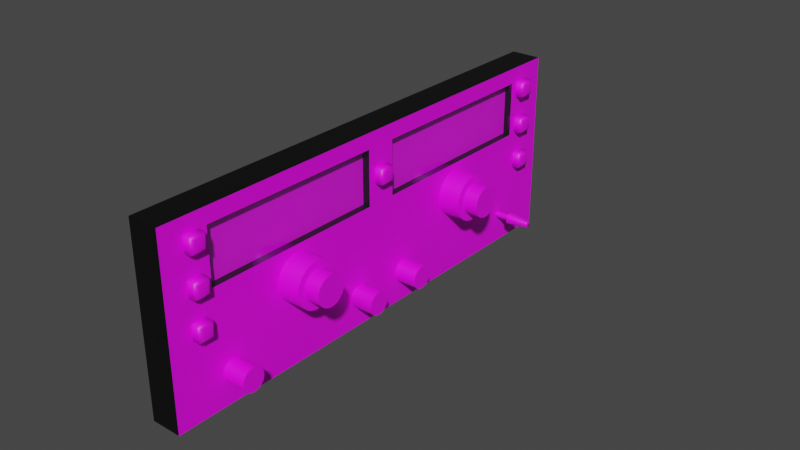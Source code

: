 # Source: com-nav-2.blend  (saved by Blender 2.83.18; exported with 4.5.12 LTS)
import bpy
from mathutils import Matrix  # noqa: F401  (used for matrix-valued properties, if any)

bpy.ops.wm.read_factory_settings(use_empty=True)
scene = bpy.context.scene
scene.name = 'Scene'

# ---- images (referenced by path relative to the original .blend; pixels are not part of the script)
import os
ASSET_DIR = os.environ.get("B2B_ASSET_DIR", "")  # directory of the original .blend (textures are referenced by path, not embedded)
HERE = os.path.dirname(os.path.abspath(__file__))  # packed textures are extracted next to this script under _unpacked/

def load_image(name, relpath, width, height, colorspace="sRGB"):
    """Load a texture the original file referenced (path relative to the .blend, or extracted next to this script)."""
    p = next((c for c in (os.path.join(HERE, relpath), os.path.join(ASSET_DIR, relpath)) if relpath and os.path.exists(c)), "")
    if p:
        img = bpy.data.images.load(p, check_existing=True)
        img.name = name
    else:  # same state as the original file: an image datablock whose file is absent (Cycles renders it pink)
        img = bpy.data.images.new(name, width, height)
        img.source = "FILE"
        img.filepath = "//" + (relpath or name)
    img.colorspace_settings.name = colorspace
    return img
img_dummy_png = load_image('dummy.png', 'dummy.png', 1024, 1024, 'sRGB')
img_com_nav_png = load_image('com-nav.png', 'com-nav.png', 1024, 1024, 'sRGB')

# ---- materials (node trees are filled in below, after node groups)
mat_casematerial = bpy.data.materials.new('CaseMaterial')
mat_casematerial.use_transparent_shadow = False
mat_displaymaterial = bpy.data.materials.new('DisplayMaterial')
mat_displaymaterial.use_transparent_shadow = False
mat_knobmaterial = bpy.data.materials.new('KnobMaterial')
mat_knobmaterial.use_transparent_shadow = False
mat_glassmaterial = bpy.data.materials.new('GlassMaterial')
mat_glassmaterial.surface_render_method = 'BLENDED'
mat_glassmaterial.blend_method = 'BLEND'
mat_buttonmaterial = bpy.data.materials.new('ButtonMaterial')
mat_buttonmaterial.use_transparent_shadow = False
mat_facematerial = bpy.data.materials.new('FaceMaterial')
mat_facematerial.use_transparent_shadow = False
mat_switchmaterial = bpy.data.materials.new('SwitchMaterial')
mat_switchmaterial.use_transparent_shadow = False
mat_switchmaterial.diffuse_color = (1.0, 1.0, 1.0, 1.0)
mat_switchmaterial.roughness = 0.5

# ---- node groups
ng_auto_smooth = bpy.data.node_groups.new('Auto Smooth', 'GeometryNodeTree')
_s = ng_auto_smooth.interface.new_socket(name='Geometry', in_out='OUTPUT', socket_type='NodeSocketGeometry')
_s = ng_auto_smooth.interface.new_socket(name='Geometry', in_out='INPUT', socket_type='NodeSocketGeometry')
_s = ng_auto_smooth.interface.new_socket(name='Angle', in_out='INPUT', socket_type='NodeSocketFloat')
_s.subtype = 'ANGLE'
_s.min_value = 0.0
_s.max_value = 3.142
ng_auto_smooth.is_modifier = True
_N = ng_auto_smooth.nodes; _L = ng_auto_smooth.links
n0 = _N.new('NodeGroupOutput'); n0.name = 'Group Output'; n0.location = (480, -100)
n1 = _N.new('NodeGroupInput'); n1.name = 'Group Input'; n1.location = (-420, -300)
n2 = _N.new('NodeGroupInput'); n2.name = 'Group Input.001'; n2.location = (-60, -100)
n3 = _N.new('GeometryNodeSetShadeSmooth'); n3.name = 'Set Shade Smooth'; n3.location = (120, -100)
n3.domain = 'EDGE'
n4 = _N.new('GeometryNodeSetShadeSmooth'); n4.name = 'Set Shade Smooth.001'; n4.location = (300, -100)
n5 = _N.new('GeometryNodeInputMeshEdgeAngle'); n5.name = 'Edge Angle'; n5.location = (-420, -220)
n6 = _N.new('GeometryNodeInputEdgeSmooth'); n6.name = 'Is Edge Smooth'; n6.location = (-60, -160)
n7 = _N.new('GeometryNodeInputShadeSmooth'); n7.name = 'Is Face Smooth'; n7.location = (-240, -340)
n8 = _N.new('FunctionNodeBooleanMath'); n8.name = 'Boolean Math'; n8.location = (-60, -220)
n9 = _N.new('FunctionNodeCompare'); n9.name = 'Compare'; n9.location = (-240, -180)
n9.operation = 'LESS_EQUAL'
_L.new(n5.outputs[0], n9.inputs[0])
_L.new(n4.outputs[0], n0.inputs[0])
_L.new(n1.outputs[1], n9.inputs[1])
_L.new(n9.outputs[0], n8.inputs[0])
_L.new(n7.outputs[0], n8.inputs[1])
_L.new(n2.outputs[0], n3.inputs[0])
_L.new(n6.outputs[0], n3.inputs[1])
_L.new(n3.outputs[0], n4.inputs[0])
_L.new(n8.outputs[0], n3.inputs[2])
n0.is_active_output = True

# ---- material node trees
mat_casematerial.use_nodes = True; mat_casematerial.node_tree.nodes.clear()
_N = mat_casematerial.node_tree.nodes; _L = mat_casematerial.node_tree.links
n0 = _N.new('ShaderNodeBsdfPrincipled'); n0.name = 'Principled BSDF'; n0.location = (10, 300)
n0.distribution = 'GGX'
n0.subsurface_method = 'BURLEY'
n0.inputs[0].default_value = (0.0, 0.0, 0.0, 1.0)
n0.inputs[3].default_value = 1.45
n0.inputs[27].default_value = (0.0, 0.0, 0.0, 1.0)
n0.inputs[28].default_value = 1.0
n1 = _N.new('ShaderNodeOutputMaterial'); n1.name = 'Material Output'; n1.location = (300, 300)
_L.new(n0.outputs[0], n1.inputs[0])
n1.is_active_output = True
mat_displaymaterial.use_nodes = True; mat_displaymaterial.node_tree.nodes.clear()
_N = mat_displaymaterial.node_tree.nodes; _L = mat_displaymaterial.node_tree.links
n0 = _N.new('ShaderNodeBsdfPrincipled'); n0.name = 'Principled BSDF'; n0.location = (10, 300)
n0.distribution = 'GGX'
n0.subsurface_method = 'BURLEY'
n0.inputs[3].default_value = 1.45
n0.inputs[27].default_value = (0.0, 0.0, 0.0, 1.0)
n0.inputs[28].default_value = 1.0
n1 = _N.new('ShaderNodeOutputMaterial'); n1.name = 'Material Output'; n1.location = (300, 300)
n2 = _N.new('ShaderNodeTexImage'); n2.name = 'Image Texture'; n2.location = (-280, 280)
n2.image = img_dummy_png
_L.new(n0.outputs[0], n1.inputs[0])
_L.new(n2.outputs[0], n0.inputs[0])
n1.is_active_output = True
mat_knobmaterial.use_nodes = True; mat_knobmaterial.node_tree.nodes.clear()
_N = mat_knobmaterial.node_tree.nodes; _L = mat_knobmaterial.node_tree.links
n0 = _N.new('ShaderNodeBsdfPrincipled'); n0.name = 'Principled BSDF'; n0.location = (10, 300)
n0.distribution = 'GGX'
n0.subsurface_method = 'BURLEY'
n0.inputs[3].default_value = 1.45
n0.inputs[27].default_value = (0.0, 0.0, 0.0, 1.0)
n0.inputs[28].default_value = 1.0
n1 = _N.new('ShaderNodeOutputMaterial'); n1.name = 'Material Output'; n1.location = (300, 300)
n2 = _N.new('ShaderNodeTexImage'); n2.name = 'Image Texture'; n2.location = (-280, 280)
n2.image = img_com_nav_png
_L.new(n0.outputs[0], n1.inputs[0])
_L.new(n2.outputs[0], n0.inputs[0])
n1.is_active_output = True
mat_glassmaterial.use_nodes = True; mat_glassmaterial.node_tree.nodes.clear()
_N = mat_glassmaterial.node_tree.nodes; _L = mat_glassmaterial.node_tree.links
n0 = _N.new('ShaderNodeBsdfPrincipled'); n0.name = 'Principled BSDF'; n0.location = (10, 300)
n0.distribution = 'GGX'
n0.subsurface_method = 'BURLEY'
n0.inputs[0].default_value = (0.7874, 1.0, 1.0, 1.0)
n0.inputs[1].default_value = 1.0
n0.inputs[2].default_value = 0.1
n0.inputs[3].default_value = 1.45
n0.inputs[4].default_value = 0.1
n0.inputs[13].default_value = 1.0
n0.inputs[27].default_value = (0.0, 0.0, 0.0, 1.0)
n0.inputs[28].default_value = 1.0
n1 = _N.new('ShaderNodeOutputMaterial'); n1.name = 'Material Output'; n1.location = (300, 300)
_L.new(n0.outputs[0], n1.inputs[0])
n1.is_active_output = True
mat_buttonmaterial.use_nodes = True; mat_buttonmaterial.node_tree.nodes.clear()
_N = mat_buttonmaterial.node_tree.nodes; _L = mat_buttonmaterial.node_tree.links
n0 = _N.new('ShaderNodeBsdfPrincipled'); n0.name = 'Principled BSDF'; n0.location = (10, 300)
n0.distribution = 'GGX'
n0.subsurface_method = 'BURLEY'
n0.inputs[3].default_value = 1.45
n0.inputs[27].default_value = (0.0, 0.0, 0.0, 1.0)
n0.inputs[28].default_value = 1.0
n1 = _N.new('ShaderNodeOutputMaterial'); n1.name = 'Material Output'; n1.location = (300, 300)
n2 = _N.new('ShaderNodeTexImage'); n2.name = 'Image Texture'; n2.location = (-280, 280)
n2.image = img_com_nav_png
_L.new(n0.outputs[0], n1.inputs[0])
_L.new(n2.outputs[0], n0.inputs[0])
n1.is_active_output = True
mat_facematerial.use_nodes = True; mat_facematerial.node_tree.nodes.clear()
_N = mat_facematerial.node_tree.nodes; _L = mat_facematerial.node_tree.links
n0 = _N.new('ShaderNodeBsdfPrincipled'); n0.name = 'Principled BSDF'; n0.location = (10, 300)
n0.distribution = 'GGX'
n0.subsurface_method = 'BURLEY'
n0.inputs[3].default_value = 1.45
n0.inputs[27].default_value = (0.0, 0.0, 0.0, 1.0)
n0.inputs[28].default_value = 1.0
n1 = _N.new('ShaderNodeOutputMaterial'); n1.name = 'Material Output'; n1.location = (300, 300)
n2 = _N.new('ShaderNodeTexImage'); n2.name = 'Image Texture'; n2.location = (-280, 280)
n2.image = img_com_nav_png
_L.new(n0.outputs[0], n1.inputs[0])
_L.new(n2.outputs[0], n0.inputs[0])
n1.is_active_output = True
mat_switchmaterial.use_nodes = True; mat_switchmaterial.node_tree.nodes.clear()
_N = mat_switchmaterial.node_tree.nodes; _L = mat_switchmaterial.node_tree.links
n0 = _N.new('ShaderNodeBsdfPrincipled'); n0.name = 'Principled BSDF'; n0.location = (10, 300)
n0.distribution = 'GGX'
n0.subsurface_method = 'BURLEY'
n0.inputs[3].default_value = 1.45
n0.inputs[27].default_value = (0.0, 0.0, 0.0, 1.0)
n0.inputs[28].default_value = 1.0
n1 = _N.new('ShaderNodeOutputMaterial'); n1.name = 'Material Output'; n1.location = (300, 300)
n2 = _N.new('ShaderNodeTexImage'); n2.name = 'Image Texture'; n2.location = (0, 0)
n2.image = img_com_nav_png
_L.new(n0.outputs[0], n1.inputs[0])
_L.new(n2.outputs[0], n0.inputs[0])
n1.is_active_output = True

# ---- world
world_world = bpy.data.worlds.new('World'); scene.world = world_world
world_world.use_nodes = True; world_world.node_tree.nodes.clear()
_N = world_world.node_tree.nodes; _L = world_world.node_tree.links
n0 = _N.new('ShaderNodeOutputWorld'); n0.name = 'World Output'; n0.location = (300, 300)
n1 = _N.new('ShaderNodeBackground'); n1.name = 'Background'; n1.location = (10, 300)
n1.inputs[0].default_value = (0.05088, 0.05088, 0.05088, 1.0)
_L.new(n1.outputs[0], n0.inputs[0])
n0.is_active_output = True
world_world.color = (0.05088, 0.05088, 0.05088)
world_world.use_sun_shadow = False
world_world.sun_shadow_jitter_overblur = 0.0

# ---- meshes
me_plane = bpy.data.meshes.new('Plane')
me_plane.from_pydata([(3.497e-09, -0.08, 0.03), (-3.497e-09, -0.08, -0.03), (3.497e-09, 0.08, 0.03), (-3.497e-09, 0.08, -0.03), (3.497e-09, 0.0, 0.03), (-3.497e-09, 0.0, -0.03), (2.914e-09, -0.005, 0.025), (2.914e-09, -0.065, 0.025), (8.326e-10, -0.005, 0.007143), (8.326e-10, -0.065, 0.007143), (2.914e-09, 0.005, 0.025), (2.914e-09, 0.065, 0.025), (8.326e-10, 0.005, 0.007143), (8.326e-10, 0.065, 0.007143), (-0.0025, -0.005, 0.025), (-0.0025, -0.065, 0.025), (-0.0025, -0.005, 0.007143), (-0.0025, -0.065, 0.007143), (-0.0025, 0.005, 0.025), (-0.0025, 0.065, 0.025), (-0.0025, 0.005, 0.007143), (-0.0025, 0.065, 0.007143), (-0.01, -0.08, 0.03), (-0.01, -0.08, -0.03), (-0.01, 0.08, 0.03), (-0.01, 0.08, -0.03), (-0.01, 0.0, 0.03), (-0.01, 0.0, -0.03)], [], [(13, 11, 19, 21), (7, 9, 17, 15), (10, 12, 20, 18), (8, 6, 14, 16), (12, 13, 21, 20), (9, 8, 16, 17), (11, 10, 18, 19), (6, 7, 15, 14), (3, 5, 27, 25), (1, 0, 22, 23), (4, 2, 24, 26), (2, 3, 25, 24), (5, 1, 23, 27), (0, 4, 26, 22), (22, 26, 24, 25, 27, 23)])
_uv = me_plane.uv_layers.new(name='UVMap')
_uv.uv.foreach_set('vector', [0.381, 0.09375, 0.08333, 0.09375, 0.08333, 0.09375, 0.381, 0.09375, 0.08333, 0.09375, 0.381, 0.09375, 0.381, 0.09375, 0.08333, 0.09375, 0.08333, 0.4688, 0.381, 0.4688, 0.381, 0.4688, 0.08333, 0.4688, 0.381, 0.4688, 0.08333, 0.4688, 0.08333, 0.4688, 0.381, 0.4688, 0.381, 0.4688, 0.381, 0.09375, 0.381, 0.09375, 0.381, 0.4688, 0.381, 0.09375, 0.381, 0.4688, 0.381, 0.4688, 0.381, 0.09375, 0.08333, 0.09375, 0.08333, 0.4688, 0.08333, 0.4688, 0.08333, 0.09375, 0.08333, 0.4688, 0.08333, 0.09375, 0.08333, 0.09375, 0.08333, 0.4688, 1.0, 0.0, 1.0, 0.5, 1.0, 0.5, 1.0, 0.0, 1.0, 0.0, 0.0, 0.0, 0.0, 0.0, 1.0, 0.0, 0.0, 0.5, 0.0, 0.0, 0.0, 0.0, 0.0, 0.5, 0.0, 0.0, 1.0, 0.0, 1.0, 0.0, 0.0, 0.0, 1.0, 0.5, 1.0, 0.0, 1.0, 0.0, 1.0, 0.5, 0.0, 0.0, 0.0, 0.5, 0.0, 0.5, 0.0, 0.0, 0.0, 0.0, 0.0, 0.5, 0.0, 0.0, 1.0, 0.0, 1.0, 0.5, 1.0, 0.0])
me_plane.materials.append(mat_casematerial)
me_plane.use_remesh_fix_poles = True
me_plane.use_remesh_preserve_attributes = False
me_plane.use_mirror_vertex_groups = False
me_plane.update()
me_plane_002 = bpy.data.meshes.new('Plane.002')
me_plane_002.from_pydata([(1.041e-09, 0.03, 0.008929), (1.041e-09, 0.025, 0.008929), (1.041e-09, 0.015, 0.008929), (1.041e-09, 0.005, 0.008929), (1.041e-09, -0.005, 0.008929), (1.041e-09, -0.015, 0.008929), (1.041e-09, -0.025, 0.008929), (1.041e-09, -0.03, 0.008929), (-1.041e-09, 0.03, -0.008929), (-2.081e-10, 0.03, -0.001786), (6.244e-10, 0.03, 0.005357), (6.244e-10, -0.03, 0.005357), (-2.081e-10, -0.03, -0.001786), (-1.041e-09, -0.03, -0.008929), (-1.041e-09, -0.02, -0.008929), (-1.041e-09, 1.863e-09, -0.008929), (-1.041e-09, 0.02, -0.008929)], [], [(4, 5, 6, 7, 11, 12, 13, 14, 15, 16, 8, 9, 10, 0, 1, 2, 3)])
_uv = me_plane_002.uv_layers.new(name='UVMap')
_uv.uv.foreach_set('vector', [0.4167, 1.0, 0.25, 1.0, 0.08333, 1.0, 0.0, 1.0, 1.349e-07, 0.8, 1.349e-07, 0.4, 1.349e-07, 0.0, 0.1667, 0.0, 0.5, 0.0, 0.8333, 0.0, 1.0, 0.0, 1.0, 0.4, 1.0, 0.8, 1.0, 1.0, 0.9167, 1.0, 0.75, 1.0, 0.5833, 1.0])
me_plane_002.materials.append(mat_displaymaterial)
me_plane_002.use_remesh_fix_poles = True
me_plane_002.use_remesh_preserve_attributes = False
me_plane_002.use_mirror_vertex_groups = False
me_plane_002.update()
me_plane_003 = bpy.data.meshes.new('Plane.003')
me_plane_003.from_pydata([(1.041e-09, -0.03, 0.008929), (1.041e-09, -0.025, 0.008929), (1.041e-09, -0.015, 0.008929), (1.041e-09, -0.005, 0.008929), (1.041e-09, 0.005, 0.008929), (1.041e-09, 0.015, 0.008929), (1.041e-09, 0.025, 0.008929), (1.041e-09, 0.03, 0.008929), (-1.041e-09, -0.03, -0.008929), (-2.081e-10, -0.03, -0.001786), (6.244e-10, -0.03, 0.005357), (6.244e-10, 0.03, 0.005357), (-2.081e-10, 0.03, -0.001786), (-1.041e-09, 0.03, -0.008929), (-1.041e-09, 0.02, -0.008929), (-1.041e-09, -1.863e-09, -0.008929), (-1.041e-09, -0.02, -0.008929)], [], [(4, 3, 2, 1, 0, 10, 9, 8, 16, 15, 14, 13, 12, 11, 7, 6, 5)])
_uv = me_plane_003.uv_layers.new(name='UVMap')
_uv.uv.foreach_set('vector', [0.5833, 1.0, 0.4167, 1.0, 0.25, 1.0, 0.08333, 1.0, 0.0, 1.0, 0.0, 0.8, 0.0, 0.4, 0.0, 0.0, 0.1667, 0.0, 0.5, 0.0, 0.8333, 0.0, 1.0, 0.0, 1.0, 0.4, 1.0, 0.8, 1.0, 1.0, 0.9167, 1.0, 0.75, 1.0])
me_plane_003.materials.append(mat_displaymaterial)
me_plane_003.use_remesh_fix_poles = True
me_plane_003.use_remesh_preserve_attributes = False
me_plane_003.use_mirror_vertex_groups = False
me_plane_003.update()
me_cylinder = bpy.data.meshes.new('Cylinder')
me_cylinder.from_pydata([(-0.00625, 0.004924, -0.0008682), (0.00625, 0.004924, -0.0008682), (-0.00625, 0.00433, -0.0025), (0.00625, 0.00433, -0.0025), (-0.00625, 0.003214, -0.00383), (0.00625, 0.003214, -0.00383), (-0.00625, 0.00171, -0.004698), (0.00625, 0.00171, -0.004698), (-0.00625, 3.775e-10, -0.005), (0.00625, 3.775e-10, -0.005), (-0.00625, -0.00171, -0.004698), (0.00625, -0.00171, -0.004698), (-0.00625, -0.003214, -0.00383), (0.00625, -0.003214, -0.00383), (-0.00625, -0.00433, -0.0025), (0.00625, -0.00433, -0.0025), (-0.00625, -0.004924, -0.0008682), (0.00625, -0.004924, -0.0008682), (-0.00625, -0.004924, 0.0008682), (0.00625, -0.004924, 0.0008682), (-0.00625, -0.00433, 0.0025), (0.00625, -0.00433, 0.0025), (-0.00625, -0.003214, 0.00383), (0.00625, -0.003214, 0.00383), (-0.00625, -0.00171, 0.004698), (0.00625, -0.00171, 0.004698), (-0.00625, -2.325e-09, 0.005), (0.00625, -2.325e-09, 0.005), (-0.00625, 0.00171, 0.004698), (0.00625, 0.00171, 0.004698), (-0.00625, 0.003214, 0.00383), (0.00625, 0.003214, 0.00383), (-0.00625, 0.00433, 0.0025), (0.00625, 0.00433, 0.0025), (-0.00625, 0.004924, 0.0008682), (0.00625, 0.004924, 0.0008682)], [], [(1, 3, 2, 0), (3, 5, 4, 2), (5, 7, 6, 4), (7, 9, 8, 6), (9, 11, 10, 8), (11, 13, 12, 10), (13, 15, 14, 12), (15, 17, 16, 14), (17, 19, 18, 16), (19, 21, 20, 18), (21, 23, 22, 20), (23, 25, 24, 22), (25, 27, 26, 24), (27, 29, 28, 26), (29, 31, 30, 28), (31, 33, 32, 30), (33, 35, 34, 32), (1, 35, 33, 31, 29, 27, 25, 23, 21, 19, 17, 15, 13, 11, 9, 7, 5, 3), (34, 35, 1, 0)])
me_cylinder.polygons.foreach_set('use_smooth', [True] * 19)
_uv = me_cylinder.uv_layers.new(name='UVMap')
_uv.uv.foreach_set('vector', [0.3059, 0.4468, 0.3029, 0.425, 0.3029, 0.425, 0.3059, 0.4468, 0.3029, 0.425, 0.2973, 0.4073, 0.2973, 0.4073, 0.3029, 0.425, 0.2973, 0.4073, 0.2898, 0.3957, 0.2898, 0.3957, 0.2973, 0.4073, 0.2898, 0.3957, 0.2812, 0.3917, 0.2812, 0.3917, 0.2898, 0.3957, 0.2812, 0.3917, 0.2727, 0.3957, 0.2727, 0.3957, 0.2812, 0.3917, 0.2727, 0.3957, 0.2652, 0.4073, 0.2652, 0.4073, 0.2727, 0.3957, 0.2652, 0.4073, 0.2596, 0.425, 0.2596, 0.425, 0.2652, 0.4073, 0.2596, 0.425, 0.2566, 0.4468, 0.2566, 0.4468, 0.2596, 0.425, 0.2566, 0.4468, 0.2566, 0.4699, 0.2566, 0.4699, 0.2566, 0.4468, 0.2566, 0.4699, 0.2596, 0.4917, 0.2596, 0.4917, 0.2566, 0.4699, 0.2596, 0.4917, 0.2652, 0.5094, 0.2652, 0.5094, 0.2596, 0.4917, 0.2652, 0.5094, 0.2727, 0.521, 0.2727, 0.521, 0.2652, 0.5094, 0.2727, 0.521, 0.2812, 0.525, 0.2812, 0.525, 0.2727, 0.521, 0.2812, 0.525, 0.2898, 0.521, 0.2898, 0.521, 0.2812, 0.525, 0.2898, 0.521, 0.2973, 0.5094, 0.2973, 0.5094, 0.2898, 0.521, 0.2973, 0.5094, 0.3029, 0.4917, 0.3029, 0.4917, 0.2973, 0.5094, 0.3029, 0.4917, 0.3059, 0.4699, 0.3059, 0.4699, 0.3029, 0.4917, 0.3059, 0.4468, 0.3059, 0.4699, 0.3029, 0.4917, 0.2973, 0.5094, 0.2898, 0.521, 0.2812, 0.525, 0.2727, 0.521, 0.2652, 0.5094, 0.2596, 0.4917, 0.2566, 0.4699, 0.2566, 0.4468, 0.2596, 0.425, 0.2652, 0.4073, 0.2727, 0.3957, 0.2812, 0.3917, 0.2898, 0.3957, 0.2973, 0.4073, 0.3029, 0.425, 0.3059, 0.4699, 0.3059, 0.4699, 0.3059, 0.4468, 0.3059, 0.4468])
me_cylinder.materials.append(mat_knobmaterial)
me_cylinder.use_remesh_fix_poles = True
me_cylinder.use_remesh_preserve_attributes = False
me_cylinder.use_mirror_vertex_groups = False
me_cylinder.update()
me_cylinder_001 = bpy.data.meshes.new('Cylinder.001')
me_cylinder_001.from_pydata([(-0.00375, 0.0075, 3.278e-10), (0.00375, 0.0075, -3.278e-10), (-0.00375, 0.007048, -0.002565), (0.00375, 0.007048, -0.002565), (-0.00375, 0.005745, -0.004821), (0.00375, 0.005745, -0.004821), (-0.00375, 0.00375, -0.006495), (0.00375, 0.00375, -0.006495), (-0.00375, 0.001302, -0.007386), (0.00375, 0.001302, -0.007386), (-0.00375, -0.001302, -0.007386), (0.00375, -0.001302, -0.007386), (-0.00375, -0.00375, -0.006495), (0.00375, -0.00375, -0.006495), (-0.00375, -0.005745, -0.004821), (0.00375, -0.005745, -0.004821), (-0.00375, -0.007048, -0.002565), (0.00375, -0.007048, -0.002565), (-0.00375, -0.0075, -2.593e-09), (0.00375, -0.0075, -3.248e-09), (-0.00375, -0.007048, 0.002565), (0.00375, -0.007048, 0.002565), (-0.00375, -0.005745, 0.004821), (0.00375, -0.005745, 0.004821), (-0.00375, -0.00375, 0.006495), (0.00375, -0.00375, 0.006495), (-0.00375, -0.001302, 0.007386), (0.00375, -0.001302, 0.007386), (-0.00375, 0.001302, 0.007386), (0.00375, 0.001302, 0.007386), (-0.00375, 0.00375, 0.006495), (0.00375, 0.00375, 0.006495), (-0.00375, 0.005745, 0.004821), (0.00375, 0.005745, 0.004821), (-0.00375, 0.007048, 0.002565), (0.00375, 0.007048, 0.002565)], [], [(3, 5, 4, 2), (5, 7, 6, 4), (7, 9, 8, 6), (9, 11, 10, 8), (11, 13, 12, 10), (13, 15, 14, 12), (15, 17, 16, 14), (17, 19, 18, 16), (19, 21, 20, 18), (21, 23, 22, 20), (23, 25, 24, 22), (25, 27, 26, 24), (27, 29, 28, 26), (29, 31, 30, 28), (31, 33, 32, 30), (33, 35, 34, 32), (35, 1, 0, 34), (1, 35, 33, 31, 29, 27, 25, 23, 21, 19, 17, 15, 13, 11, 9, 7, 5, 3), (1, 3, 2, 0)])
me_cylinder_001.polygons.foreach_set('use_smooth', [True] * 19)
_uv = me_cylinder_001.uv_layers.new(name='UVMap')
_uv.uv.foreach_set('vector', [0.3165, 0.4241, 0.31, 0.3941, 0.31, 0.3941, 0.3165, 0.4241, 0.31, 0.3941, 0.3, 0.3717, 0.3, 0.3717, 0.31, 0.3941, 0.3, 0.3717, 0.2878, 0.3599, 0.2878, 0.3599, 0.3, 0.3717, 0.2878, 0.3599, 0.2747, 0.3599, 0.2747, 0.3599, 0.2878, 0.3599, 0.2747, 0.3599, 0.2625, 0.3717, 0.2625, 0.3717, 0.2747, 0.3599, 0.2625, 0.3717, 0.2525, 0.3941, 0.2525, 0.3941, 0.2625, 0.3717, 0.2525, 0.3941, 0.246, 0.4241, 0.246, 0.4241, 0.2525, 0.3941, 0.246, 0.4241, 0.2438, 0.4583, 0.2438, 0.4583, 0.246, 0.4241, 0.2438, 0.4583, 0.246, 0.4925, 0.246, 0.4925, 0.2438, 0.4583, 0.246, 0.4925, 0.2525, 0.5226, 0.2525, 0.5226, 0.246, 0.4925, 0.2525, 0.5226, 0.2625, 0.5449, 0.2625, 0.5449, 0.2525, 0.5226, 0.2625, 0.5449, 0.2747, 0.5568, 0.2747, 0.5568, 0.2625, 0.5449, 0.2747, 0.5568, 0.2878, 0.5568, 0.2878, 0.5568, 0.2747, 0.5568, 0.2878, 0.5568, 0.3, 0.5449, 0.3, 0.5449, 0.2878, 0.5568, 0.3, 0.5449, 0.31, 0.5226, 0.31, 0.5226, 0.3, 0.5449, 0.31, 0.5226, 0.3165, 0.4925, 0.3165, 0.4925, 0.31, 0.5226, 0.3165, 0.4925, 0.3187, 0.4583, 0.3187, 0.4583, 0.3165, 0.4925, 0.3187, 0.4583, 0.3165, 0.4925, 0.31, 0.5226, 0.3, 0.5449, 0.2878, 0.5568, 0.2747, 0.5568, 0.2625, 0.5449, 0.2525, 0.5226, 0.246, 0.4925, 0.2438, 0.4583, 0.246, 0.4241, 0.2525, 0.3941, 0.2625, 0.3717, 0.2747, 0.3599, 0.2878, 0.3599, 0.3, 0.3717, 0.31, 0.3941, 0.3165, 0.4241, 0.3187, 0.4583, 0.3165, 0.4241, 0.3165, 0.4241, 0.3187, 0.4583])
me_cylinder_001.materials.append(mat_knobmaterial)
me_cylinder_001.use_remesh_fix_poles = True
me_cylinder_001.use_remesh_preserve_attributes = False
me_cylinder_001.use_mirror_vertex_groups = False
me_cylinder_001.update()
me_cylinder_002 = bpy.data.meshes.new('Cylinder.002')
me_cylinder_002.from_pydata([(-0.00625, -0.005, 2.186e-10), (0.00625, -0.005, -2.186e-10), (-0.00625, -0.004698, -0.00171), (0.00625, -0.004698, -0.00171), (-0.00625, -0.00383, -0.003214), (0.00625, -0.00383, -0.003214), (-0.00625, -0.0025, -0.00433), (0.00625, -0.0025, -0.00433), (-0.00625, -0.0008682, -0.004924), (0.00625, -0.0008682, -0.004924), (-0.00625, 0.0008682, -0.004924), (0.00625, 0.0008682, -0.004924), (-0.00625, 0.0025, -0.00433), (0.00625, 0.0025, -0.00433), (-0.00625, 0.00383, -0.003214), (0.00625, 0.00383, -0.003214), (-0.00625, 0.004698, -0.00171), (0.00625, 0.004698, -0.00171), (-0.00625, 0.005, -1.729e-09), (0.00625, 0.005, -2.166e-09), (-0.00625, 0.004698, 0.00171), (0.00625, 0.004698, 0.00171), (-0.00625, 0.00383, 0.003214), (0.00625, 0.00383, 0.003214), (-0.00625, 0.0025, 0.00433), (0.00625, 0.0025, 0.00433), (-0.00625, 0.0008682, 0.004924), (0.00625, 0.0008682, 0.004924), (-0.00625, -0.0008682, 0.004924), (0.00625, -0.0008682, 0.004924), (-0.00625, -0.0025, 0.00433), (0.00625, -0.0025, 0.00433), (-0.00625, -0.00383, 0.003214), (0.00625, -0.00383, 0.003214), (-0.00625, -0.004698, 0.00171), (0.00625, -0.004698, 0.00171)], [], [(2, 4, 5, 3), (4, 6, 7, 5), (6, 8, 9, 7), (8, 10, 11, 9), (10, 12, 13, 11), (12, 14, 15, 13), (14, 16, 17, 15), (16, 18, 19, 17), (18, 20, 21, 19), (20, 22, 23, 21), (22, 24, 25, 23), (24, 26, 27, 25), (26, 28, 29, 27), (28, 30, 31, 29), (30, 32, 33, 31), (32, 34, 35, 33), (34, 0, 1, 35), (1, 3, 5, 7, 9, 11, 13, 15, 17, 19, 21, 23, 25, 27, 29, 31, 33, 35), (0, 2, 3, 1)])
me_cylinder_002.polygons.foreach_set('use_smooth', [True] * 19)
_uv = me_cylinder_002.uv_layers.new(name='UVMap')
_uv.uv.foreach_set('vector', [0.6953, 0.4355, 0.6996, 0.4155, 0.6996, 0.4155, 0.6953, 0.4355, 0.6996, 0.4155, 0.7063, 0.4006, 0.7063, 0.4006, 0.6996, 0.4155, 0.7063, 0.4006, 0.7144, 0.3927, 0.7144, 0.3927, 0.7063, 0.4006, 0.7144, 0.3927, 0.7231, 0.3927, 0.7231, 0.3927, 0.7144, 0.3927, 0.7231, 0.3927, 0.7312, 0.4006, 0.7312, 0.4006, 0.7231, 0.3927, 0.7312, 0.4006, 0.7379, 0.4155, 0.7379, 0.4155, 0.7312, 0.4006, 0.7379, 0.4155, 0.7422, 0.4355, 0.7422, 0.4355, 0.7379, 0.4155, 0.7422, 0.4355, 0.7437, 0.4583, 0.7437, 0.4583, 0.7422, 0.4355, 0.7437, 0.4583, 0.7422, 0.4811, 0.7422, 0.4811, 0.7437, 0.4583, 0.7422, 0.4811, 0.7379, 0.5012, 0.7379, 0.5012, 0.7422, 0.4811, 0.7379, 0.5012, 0.7312, 0.5161, 0.7312, 0.5161, 0.7379, 0.5012, 0.7312, 0.5161, 0.7231, 0.524, 0.7231, 0.524, 0.7312, 0.5161, 0.7231, 0.524, 0.7144, 0.524, 0.7144, 0.524, 0.7231, 0.524, 0.7144, 0.524, 0.7063, 0.5161, 0.7063, 0.5161, 0.7144, 0.524, 0.7063, 0.5161, 0.6996, 0.5012, 0.6996, 0.5012, 0.7063, 0.5161, 0.6996, 0.5012, 0.6953, 0.4811, 0.6953, 0.4811, 0.6996, 0.5012, 0.6953, 0.4811, 0.6937, 0.4583, 0.6937, 0.4583, 0.6953, 0.4811, 0.6937, 0.4583, 0.6953, 0.4355, 0.6996, 0.4155, 0.7063, 0.4006, 0.7144, 0.3927, 0.7231, 0.3927, 0.7312, 0.4006, 0.7379, 0.4155, 0.7422, 0.4355, 0.7437, 0.4583, 0.7422, 0.4811, 0.7379, 0.5012, 0.7312, 0.5161, 0.7231, 0.524, 0.7144, 0.524, 0.7063, 0.5161, 0.6996, 0.5012, 0.6953, 0.4811, 0.6937, 0.4583, 0.6953, 0.4355, 0.6953, 0.4355, 0.6937, 0.4583])
me_cylinder_002.materials.append(mat_knobmaterial)
me_cylinder_002.use_remesh_fix_poles = True
me_cylinder_002.use_remesh_preserve_attributes = False
me_cylinder_002.use_mirror_vertex_groups = False
me_cylinder_002.update()
me_cylinder_003 = bpy.data.meshes.new('Cylinder.003')
me_cylinder_003.from_pydata([(-0.00375, -0.007386, -0.001302), (0.00375, -0.007386, -0.001302), (-0.00375, -0.006495, -0.00375), (0.00375, -0.006495, -0.00375), (-0.00375, -0.004821, -0.005745), (0.00375, -0.004821, -0.005745), (-0.00375, -0.002565, -0.007048), (0.00375, -0.002565, -0.007048), (-0.00375, -5.662e-10, -0.0075), (0.00375, -5.662e-10, -0.0075), (-0.00375, 0.002565, -0.007048), (0.00375, 0.002565, -0.007048), (-0.00375, 0.004821, -0.005745), (0.00375, 0.004821, -0.005745), (-0.00375, 0.006495, -0.00375), (0.00375, 0.006495, -0.00375), (-0.00375, 0.007386, -0.001302), (0.00375, 0.007386, -0.001302), (-0.00375, 0.007386, 0.001302), (0.00375, 0.007386, 0.001302), (-0.00375, 0.006495, 0.00375), (0.00375, 0.006495, 0.00375), (-0.00375, 0.004821, 0.005745), (0.00375, 0.004821, 0.005745), (-0.00375, 0.002565, 0.007048), (0.00375, 0.002565, 0.007048), (-0.00375, 3.487e-09, 0.0075), (0.00375, 3.487e-09, 0.0075), (-0.00375, -0.002565, 0.007048), (0.00375, -0.002565, 0.007048), (-0.00375, -0.004821, 0.005745), (0.00375, -0.004821, 0.005745), (-0.00375, -0.006495, 0.00375), (0.00375, -0.006495, 0.00375), (-0.00375, -0.007386, 0.001302), (0.00375, -0.007386, 0.001302)], [], [(0, 2, 3, 1), (2, 4, 5, 3), (4, 6, 7, 5), (6, 8, 9, 7), (8, 10, 11, 9), (10, 12, 13, 11), (12, 14, 15, 13), (14, 16, 17, 15), (16, 18, 19, 17), (18, 20, 21, 19), (20, 22, 23, 21), (22, 24, 25, 23), (24, 26, 27, 25), (26, 28, 29, 27), (28, 30, 31, 29), (30, 32, 33, 31), (32, 34, 35, 33), (1, 3, 5, 7, 9, 11, 13, 15, 17, 19, 21, 23, 25, 27, 29, 31, 33, 35), (34, 0, 1, 35)])
me_cylinder_003.polygons.foreach_set('use_smooth', [True] * 19)
_uv = me_cylinder_003.uv_layers.new(name='UVMap')
_uv.uv.foreach_set('vector', [0.6818, 0.441, 0.6863, 0.4083, 0.6863, 0.4083, 0.6818, 0.441, 0.6863, 0.4083, 0.6946, 0.3817, 0.6946, 0.3817, 0.6863, 0.4083, 0.6946, 0.3817, 0.7059, 0.3644, 0.7059, 0.3644, 0.6946, 0.3817, 0.7059, 0.3644, 0.7187, 0.3583, 0.7187, 0.3583, 0.7059, 0.3644, 0.7187, 0.3583, 0.7316, 0.3644, 0.7316, 0.3644, 0.7187, 0.3583, 0.7316, 0.3644, 0.7429, 0.3817, 0.7429, 0.3817, 0.7316, 0.3644, 0.7429, 0.3817, 0.7512, 0.4083, 0.7512, 0.4083, 0.7429, 0.3817, 0.7512, 0.4083, 0.7557, 0.441, 0.7557, 0.441, 0.7512, 0.4083, 0.7557, 0.441, 0.7557, 0.4757, 0.7557, 0.4757, 0.7557, 0.441, 0.7557, 0.4757, 0.7512, 0.5083, 0.7512, 0.5083, 0.7557, 0.4757, 0.7512, 0.5083, 0.7429, 0.5349, 0.7429, 0.5349, 0.7512, 0.5083, 0.7429, 0.5349, 0.7316, 0.5523, 0.7316, 0.5523, 0.7429, 0.5349, 0.7316, 0.5523, 0.7187, 0.5583, 0.7187, 0.5583, 0.7316, 0.5523, 0.7187, 0.5583, 0.7059, 0.5523, 0.7059, 0.5523, 0.7187, 0.5583, 0.7059, 0.5523, 0.6946, 0.5349, 0.6946, 0.5349, 0.7059, 0.5523, 0.6946, 0.5349, 0.6863, 0.5083, 0.6863, 0.5083, 0.6946, 0.5349, 0.6863, 0.5083, 0.6818, 0.4757, 0.6818, 0.4757, 0.6863, 0.5083, 0.6818, 0.441, 0.6863, 0.4083, 0.6946, 0.3817, 0.7059, 0.3644, 0.7187, 0.3583, 0.7316, 0.3644, 0.7429, 0.3817, 0.7512, 0.4083, 0.7557, 0.441, 0.7557, 0.4757, 0.7512, 0.5083, 0.7429, 0.5349, 0.7316, 0.5523, 0.7187, 0.5583, 0.7059, 0.5523, 0.6946, 0.5349, 0.6863, 0.5083, 0.6818, 0.4757, 0.6818, 0.4757, 0.6818, 0.441, 0.6818, 0.441, 0.6818, 0.4757])
me_cylinder_003.materials.append(mat_knobmaterial)
me_cylinder_003.use_remesh_fix_poles = True
me_cylinder_003.use_remesh_preserve_attributes = False
me_cylinder_003.use_mirror_vertex_groups = False
me_cylinder_003.update()
me_plane_004 = bpy.data.meshes.new('Plane.004')
me_plane_004.from_pydata([(1.041e-09, 0.005, 0.008929), (1.041e-09, 0.01, 0.008929), (1.041e-09, 0.02, 0.008929), (1.041e-09, 0.03, 0.008929), (1.041e-09, 0.04, 0.008929), (1.041e-09, 0.05, 0.008929), (1.041e-09, 0.06, 0.008929), (1.041e-09, 0.065, 0.008929), (-1.041e-09, 0.005, -0.008929), (-2.081e-10, 0.005, -0.001786), (6.244e-10, 0.005, 0.005357), (6.244e-10, 0.065, 0.005357), (-2.081e-10, 0.065, -0.001786), (-1.041e-09, 0.065, -0.008929), (-1.041e-09, 0.055, -0.008929), (-1.041e-09, 0.035, -0.008929), (-1.041e-09, 0.015, -0.008929), (1.041e-09, -0.005, 0.008929), (1.041e-09, -0.01, 0.008929), (1.041e-09, -0.02, 0.008929), (1.041e-09, -0.03, 0.008929), (1.041e-09, -0.04, 0.008929), (1.041e-09, -0.05, 0.008929), (1.041e-09, -0.06, 0.008929), (1.041e-09, -0.065, 0.008929), (-1.041e-09, -0.005, -0.008929), (-2.081e-10, -0.005, -0.001786), (6.244e-10, -0.005, 0.005357), (6.244e-10, -0.065, 0.005357), (-2.081e-10, -0.065, -0.001786), (-1.041e-09, -0.065, -0.008929), (-1.041e-09, -0.055, -0.008929), (-1.041e-09, -0.035, -0.008929), (-1.041e-09, -0.015, -0.008929)], [], [(4, 3, 2, 1, 0, 10, 9, 8, 16, 15, 14, 13, 12, 11, 7, 6, 5), (21, 22, 23, 24, 28, 29, 30, 31, 32, 33, 25, 26, 27, 17, 18, 19, 20)])
_uv = me_plane_004.uv_layers.new(name='UVMap')
_uv.uv.foreach_set('vector', [0.08333, 0.25, 0.08333, 0.3125, 0.08333, 0.375, 0.08333, 0.4375, 0.08333, 0.4688, 0.1429, 0.4688, 0.2619, 0.4688, 0.381, 0.4688, 0.381, 0.4062, 0.381, 0.2813, 0.381, 0.1563, 0.381, 0.09375, 0.2619, 0.09375, 0.1429, 0.09375, 0.08333, 0.09375, 0.08333, 0.125, 0.08333, 0.1875, 0.08333, 0.25, 0.08333, 0.1875, 0.08333, 0.125, 0.08333, 0.09375, 0.1429, 0.09375, 0.2619, 0.09375, 0.381, 0.09375, 0.381, 0.1563, 0.381, 0.2813, 0.381, 0.4062, 0.381, 0.4688, 0.2619, 0.4688, 0.1429, 0.4688, 0.08333, 0.4688, 0.08333, 0.4375, 0.08333, 0.375, 0.08333, 0.3125])
me_plane_004.materials.append(mat_glassmaterial)
me_plane_004.use_remesh_fix_poles = True
me_plane_004.use_remesh_preserve_attributes = False
me_plane_004.use_mirror_vertex_groups = False
me_plane_004.update()
me_cube = bpy.data.meshes.new('Cube')
me_cube.from_pydata([(-0.0015, -0.0025, -0.0025), (-0.0015, -0.0025, 0.0025), (-0.0015, 0.0025, -0.0025), (-0.0015, 0.0025, 0.0025), (0.0015, -0.0015, -0.0015), (0.0005, -0.0025, -0.0025), (0.001207, -0.002207, -0.002207), (0.0005, -0.0025, 0.0025), (0.0015, -0.0015, 0.0015), (0.001207, -0.002207, 0.002207), (0.0015, 0.0015, -0.0015), (0.0005, 0.0025, -0.0025), (0.001207, 0.002207, -0.002207), (0.0015, 0.0015, 0.0015), (0.0005, 0.0025, 0.0025), (0.001207, 0.002207, 0.002207)], [], [(5, 7, 1, 0), (14, 3, 1, 7), (10, 13, 8, 4), (2, 3, 14, 11), (13, 10, 12, 15), (15, 12, 11, 14), (5, 11, 12, 6), (6, 12, 10, 4), (14, 7, 9, 15), (15, 9, 8, 13), (7, 5, 6, 9), (9, 6, 4, 8), (2, 11, 5, 0)])
me_cube.polygons.foreach_set('use_smooth', [True] * 13)
_uv = me_cube.uv_layers.new(name='UVMap')
_uv.uv.foreach_set('vector', [0.4875, 0.7345, 0.4875, 0.8012, 0.4875, 0.8012, 0.4875, 0.7345, 0.5125, 0.8012, 0.5125, 0.8012, 0.4875, 0.8012, 0.4875, 0.8012, 0.5075, 0.7479, 0.5075, 0.7879, 0.4925, 0.7879, 0.4925, 0.7479, 0.5125, 0.7345, 0.5125, 0.8012, 0.5125, 0.8012, 0.5125, 0.7345, 0.5075, 0.7879, 0.5075, 0.7479, 0.511, 0.7384, 0.511, 0.7973, 0.511, 0.7973, 0.511, 0.7384, 0.5125, 0.7345, 0.5125, 0.8012, 0.4875, 0.7345, 0.5125, 0.7345, 0.511, 0.7384, 0.489, 0.7384, 0.489, 0.7384, 0.511, 0.7384, 0.5075, 0.7479, 0.4925, 0.7479, 0.5125, 0.8012, 0.4875, 0.8012, 0.489, 0.7973, 0.511, 0.7973, 0.511, 0.7973, 0.489, 0.7973, 0.4925, 0.7879, 0.5075, 0.7879, 0.4875, 0.8012, 0.4875, 0.7345, 0.489, 0.7384, 0.489, 0.7973, 0.489, 0.7973, 0.489, 0.7384, 0.4925, 0.7479, 0.4925, 0.7879, 0.5125, 0.7345, 0.5125, 0.7345, 0.4875, 0.7345, 0.4875, 0.7345])
me_cube.materials.append(mat_buttonmaterial)
me_cube.use_remesh_fix_poles = True
me_cube.use_remesh_preserve_attributes = False
me_cube.use_mirror_vertex_groups = False
me_cube.update()
me_cube_001 = bpy.data.meshes.new('Cube.001')
me_cube_001.from_pydata([(-0.0015, -0.0025, -0.0025), (-0.0015, -0.0025, 0.0025), (-0.0015, 0.0025, -0.0025), (-0.0015, 0.0025, 0.0025), (0.0015, -0.0015, -0.0015), (0.0005, -0.0025, -0.0025), (0.001207, -0.002207, -0.002207), (0.0005, -0.0025, 0.0025), (0.0015, -0.0015, 0.0015), (0.001207, -0.002207, 0.002207), (0.0015, 0.0015, -0.0015), (0.0005, 0.0025, -0.0025), (0.001207, 0.002207, -0.002207), (0.0015, 0.0015, 0.0015), (0.0005, 0.0025, 0.0025), (0.001207, 0.002207, 0.002207)], [], [(5, 7, 1, 0), (14, 3, 1, 7), (10, 13, 8, 4), (2, 3, 14, 11), (13, 10, 12, 15), (15, 12, 11, 14), (5, 11, 12, 6), (6, 12, 10, 4), (14, 7, 9, 15), (15, 9, 8, 13), (7, 5, 6, 9), (9, 6, 4, 8), (2, 11, 5, 0)])
me_cube_001.polygons.foreach_set('use_smooth', [True] * 13)
_uv = me_cube_001.uv_layers.new(name='UVMap')
_uv.uv.foreach_set('vector', [0.05, 0.8417, 0.05, 0.9083, 0.05, 0.9083, 0.05, 0.8417, 0.075, 0.9083, 0.075, 0.9083, 0.05, 0.9083, 0.05, 0.9083, 0.07, 0.855, 0.07, 0.895, 0.055, 0.895, 0.055, 0.855, 0.075, 0.8417, 0.075, 0.9083, 0.075, 0.9083, 0.075, 0.8417, 0.07, 0.895, 0.07, 0.855, 0.07354, 0.8456, 0.07354, 0.9044, 0.07354, 0.9044, 0.07354, 0.8456, 0.075, 0.8417, 0.075, 0.9083, 0.05, 0.8417, 0.075, 0.8417, 0.07354, 0.8456, 0.05146, 0.8456, 0.05146, 0.8456, 0.07354, 0.8456, 0.07, 0.855, 0.055, 0.855, 0.075, 0.9083, 0.05, 0.9083, 0.05146, 0.9044, 0.07354, 0.9044, 0.07354, 0.9044, 0.05146, 0.9044, 0.055, 0.895, 0.07, 0.895, 0.05, 0.9083, 0.05, 0.8417, 0.05146, 0.8456, 0.05146, 0.9044, 0.05146, 0.9044, 0.05146, 0.8456, 0.055, 0.855, 0.055, 0.895, 0.075, 0.8417, 0.075, 0.8417, 0.05, 0.8417, 0.05, 0.8417])
me_cube_001.materials.append(mat_buttonmaterial)
me_cube_001.use_remesh_fix_poles = True
me_cube_001.use_remesh_preserve_attributes = False
me_cube_001.use_mirror_vertex_groups = False
me_cube_001.update()
me_cube_002 = bpy.data.meshes.new('Cube.002')
me_cube_002.from_pydata([(-0.0015, -0.0025, -0.0025), (-0.0015, -0.0025, 0.0025), (-0.0015, 0.0025, -0.0025), (-0.0015, 0.0025, 0.0025), (0.0015, -0.0015, -0.0015), (0.0005, -0.0025, -0.0025), (0.001207, -0.002207, -0.002207), (0.0005, -0.0025, 0.0025), (0.0015, -0.0015, 0.0015), (0.001207, -0.002207, 0.002207), (0.0015, 0.0015, -0.0015), (0.0005, 0.0025, -0.0025), (0.001207, 0.002207, -0.002207), (0.0015, 0.0015, 0.0015), (0.0005, 0.0025, 0.0025), (0.001207, 0.002207, 0.002207)], [], [(5, 7, 1, 0), (14, 3, 1, 7), (10, 13, 8, 4), (2, 3, 14, 11), (13, 10, 12, 15), (15, 12, 11, 14), (5, 11, 12, 6), (6, 12, 10, 4), (14, 7, 9, 15), (15, 9, 8, 13), (7, 5, 6, 9), (9, 6, 4, 8), (2, 11, 5, 0)])
me_cube_002.polygons.foreach_set('use_smooth', [True] * 13)
_uv = me_cube_002.uv_layers.new(name='UVMap')
_uv.uv.foreach_set('vector', [0.05, 0.6333, 0.05, 0.7, 0.05, 0.7, 0.05, 0.6333, 0.075, 0.7, 0.075, 0.7, 0.05, 0.7, 0.05, 0.7, 0.07, 0.6467, 0.07, 0.6867, 0.055, 0.6867, 0.055, 0.6467, 0.075, 0.6333, 0.075, 0.7, 0.075, 0.7, 0.075, 0.6333, 0.07, 0.6867, 0.07, 0.6467, 0.07354, 0.6372, 0.07354, 0.6961, 0.07354, 0.6961, 0.07354, 0.6372, 0.075, 0.6333, 0.075, 0.7, 0.05, 0.6333, 0.075, 0.6333, 0.07354, 0.6372, 0.05146, 0.6372, 0.05146, 0.6372, 0.07354, 0.6372, 0.07, 0.6467, 0.055, 0.6467, 0.075, 0.7, 0.05, 0.7, 0.05146, 0.6961, 0.07354, 0.6961, 0.07354, 0.6961, 0.05146, 0.6961, 0.055, 0.6867, 0.07, 0.6867, 0.05, 0.7, 0.05, 0.6333, 0.05146, 0.6372, 0.05146, 0.6961, 0.05146, 0.6961, 0.05146, 0.6372, 0.055, 0.6467, 0.055, 0.6867, 0.075, 0.6333, 0.075, 0.6333, 0.05, 0.6333, 0.05, 0.6333])
me_cube_002.materials.append(mat_buttonmaterial)
me_cube_002.use_remesh_fix_poles = True
me_cube_002.use_remesh_preserve_attributes = False
me_cube_002.use_mirror_vertex_groups = False
me_cube_002.update()
me_cube_003 = bpy.data.meshes.new('Cube.003')
me_cube_003.from_pydata([(-0.0015, -0.0025, -0.0025), (-0.0015, -0.0025, 0.0025), (-0.0015, 0.0025, -0.0025), (-0.0015, 0.0025, 0.0025), (0.0015, -0.0015, -0.0015), (0.0005, -0.0025, -0.0025), (0.001207, -0.002207, -0.002207), (0.0005, -0.0025, 0.0025), (0.0015, -0.0015, 0.0015), (0.001207, -0.002207, 0.002207), (0.0015, 0.0015, -0.0015), (0.0005, 0.0025, -0.0025), (0.001207, 0.002207, -0.002207), (0.0015, 0.0015, 0.0015), (0.0005, 0.0025, 0.0025), (0.001207, 0.002207, 0.002207)], [], [(5, 7, 1, 0), (14, 3, 1, 7), (10, 13, 8, 4), (2, 3, 14, 11), (13, 10, 12, 15), (15, 12, 11, 14), (5, 11, 12, 6), (6, 12, 10, 4), (14, 7, 9, 15), (15, 9, 8, 13), (7, 5, 6, 9), (9, 6, 4, 8), (2, 11, 5, 0)])
me_cube_003.polygons.foreach_set('use_smooth', [True] * 13)
_uv = me_cube_003.uv_layers.new(name='UVMap')
_uv.uv.foreach_set('vector', [0.05, 0.425, 0.05, 0.4917, 0.05, 0.4917, 0.05, 0.425, 0.075, 0.4917, 0.075, 0.4917, 0.05, 0.4917, 0.05, 0.4917, 0.07, 0.4383, 0.07, 0.4783, 0.055, 0.4783, 0.055, 0.4383, 0.075, 0.425, 0.075, 0.4917, 0.075, 0.4917, 0.075, 0.425, 0.07, 0.4783, 0.07, 0.4383, 0.07354, 0.4289, 0.07354, 0.4878, 0.07354, 0.4878, 0.07354, 0.4289, 0.075, 0.425, 0.075, 0.4917, 0.05, 0.425, 0.075, 0.425, 0.07354, 0.4289, 0.05146, 0.4289, 0.05146, 0.4289, 0.07354, 0.4289, 0.07, 0.4383, 0.055, 0.4383, 0.075, 0.4917, 0.05, 0.4917, 0.05146, 0.4878, 0.07354, 0.4878, 0.07354, 0.4878, 0.05146, 0.4878, 0.055, 0.4783, 0.07, 0.4783, 0.05, 0.4917, 0.05, 0.425, 0.05146, 0.4289, 0.05146, 0.4878, 0.05146, 0.4878, 0.05146, 0.4289, 0.055, 0.4383, 0.055, 0.4783, 0.075, 0.425, 0.075, 0.425, 0.05, 0.425, 0.05, 0.425])
me_cube_003.materials.append(mat_buttonmaterial)
me_cube_003.use_remesh_fix_poles = True
me_cube_003.use_remesh_preserve_attributes = False
me_cube_003.use_mirror_vertex_groups = False
me_cube_003.update()
me_cube_004 = bpy.data.meshes.new('Cube.004')
me_cube_004.from_pydata([(-0.0015, 0.0025, -0.0025), (-0.0015, 0.0025, 0.0025), (-0.0015, -0.0025, -0.0025), (-0.0015, -0.0025, 0.0025), (0.0015, 0.0015, -0.0015), (0.0005, 0.0025, -0.0025), (0.001207, 0.002207, -0.002207), (0.0005, 0.0025, 0.0025), (0.0015, 0.0015, 0.0015), (0.001207, 0.002207, 0.002207), (0.0015, -0.0015, -0.0015), (0.0005, -0.0025, -0.0025), (0.001207, -0.002207, -0.002207), (0.0015, -0.0015, 0.0015), (0.0005, -0.0025, 0.0025), (0.001207, -0.002207, 0.002207)], [], [(5, 0, 1, 7), (14, 7, 1, 3), (10, 4, 8, 13), (2, 11, 14, 3), (13, 15, 12, 10), (15, 14, 11, 12), (5, 6, 12, 11), (6, 4, 10, 12), (14, 15, 9, 7), (15, 13, 8, 9), (7, 9, 6, 5), (9, 8, 4, 6), (2, 0, 5, 11)])
me_cube_004.polygons.foreach_set('use_smooth', [True] * 13)
_uv = me_cube_004.uv_layers.new(name='UVMap')
_uv.uv.foreach_set('vector', [0.95, 0.8417, 0.95, 0.8417, 0.95, 0.9083, 0.95, 0.9083, 0.925, 0.9083, 0.95, 0.9083, 0.95, 0.9083, 0.925, 0.9083, 0.93, 0.855, 0.945, 0.855, 0.945, 0.895, 0.93, 0.895, 0.925, 0.8417, 0.925, 0.8417, 0.925, 0.9083, 0.925, 0.9083, 0.93, 0.895, 0.9265, 0.9044, 0.9265, 0.8456, 0.93, 0.855, 0.9265, 0.9044, 0.925, 0.9083, 0.925, 0.8417, 0.9265, 0.8456, 0.95, 0.8417, 0.9485, 0.8456, 0.9265, 0.8456, 0.925, 0.8417, 0.9485, 0.8456, 0.945, 0.855, 0.93, 0.855, 0.9265, 0.8456, 0.925, 0.9083, 0.9265, 0.9044, 0.9485, 0.9044, 0.95, 0.9083, 0.9265, 0.9044, 0.93, 0.895, 0.945, 0.895, 0.9485, 0.9044, 0.95, 0.9083, 0.9485, 0.9044, 0.9485, 0.8456, 0.95, 0.8417, 0.9485, 0.9044, 0.945, 0.895, 0.945, 0.855, 0.9485, 0.8456, 0.925, 0.8417, 0.95, 0.8417, 0.95, 0.8417, 0.925, 0.8417])
me_cube_004.materials.append(mat_buttonmaterial)
me_cube_004.use_remesh_fix_poles = True
me_cube_004.use_remesh_preserve_attributes = False
me_cube_004.use_mirror_vertex_groups = False
me_cube_004.update()
me_cube_005 = bpy.data.meshes.new('Cube.005')
me_cube_005.from_pydata([(-0.0015, 0.0025, -0.0025), (-0.0015, 0.0025, 0.0025), (-0.0015, -0.0025, -0.0025), (-0.0015, -0.0025, 0.0025), (0.0015, 0.0015, -0.0015), (0.0005, 0.0025, -0.0025), (0.001207, 0.002207, -0.002207), (0.0005, 0.0025, 0.0025), (0.0015, 0.0015, 0.0015), (0.001207, 0.002207, 0.002207), (0.0015, -0.0015, -0.0015), (0.0005, -0.0025, -0.0025), (0.001207, -0.002207, -0.002207), (0.0015, -0.0015, 0.0015), (0.0005, -0.0025, 0.0025), (0.001207, -0.002207, 0.002207)], [], [(5, 0, 1, 7), (14, 7, 1, 3), (10, 4, 8, 13), (2, 11, 14, 3), (13, 15, 12, 10), (15, 14, 11, 12), (5, 6, 12, 11), (6, 4, 10, 12), (14, 15, 9, 7), (15, 13, 8, 9), (7, 9, 6, 5), (9, 8, 4, 6), (2, 0, 5, 11)])
me_cube_005.polygons.foreach_set('use_smooth', [True] * 13)
_uv = me_cube_005.uv_layers.new(name='UVMap')
_uv.uv.foreach_set('vector', [0.95, 0.6333, 0.95, 0.6333, 0.95, 0.7, 0.95, 0.7, 0.925, 0.7, 0.95, 0.7, 0.95, 0.7, 0.925, 0.7, 0.93, 0.6467, 0.945, 0.6467, 0.945, 0.6867, 0.93, 0.6867, 0.925, 0.6333, 0.925, 0.6333, 0.925, 0.7, 0.925, 0.7, 0.93, 0.6867, 0.9265, 0.6961, 0.9265, 0.6372, 0.93, 0.6467, 0.9265, 0.6961, 0.925, 0.7, 0.925, 0.6333, 0.9265, 0.6372, 0.95, 0.6333, 0.9485, 0.6372, 0.9265, 0.6372, 0.925, 0.6333, 0.9485, 0.6372, 0.945, 0.6467, 0.93, 0.6467, 0.9265, 0.6372, 0.925, 0.7, 0.9265, 0.6961, 0.9485, 0.6961, 0.95, 0.7, 0.9265, 0.6961, 0.93, 0.6867, 0.945, 0.6867, 0.9485, 0.6961, 0.95, 0.7, 0.9485, 0.6961, 0.9485, 0.6372, 0.95, 0.6333, 0.9485, 0.6961, 0.945, 0.6867, 0.945, 0.6467, 0.9485, 0.6372, 0.925, 0.6333, 0.95, 0.6333, 0.95, 0.6333, 0.925, 0.6333])
me_cube_005.materials.append(mat_buttonmaterial)
me_cube_005.use_remesh_fix_poles = True
me_cube_005.use_remesh_preserve_attributes = False
me_cube_005.use_mirror_vertex_groups = False
me_cube_005.update()
me_cube_006 = bpy.data.meshes.new('Cube.006')
me_cube_006.from_pydata([(-0.0015, 0.0025, -0.0025), (-0.0015, 0.0025, 0.0025), (-0.0015, -0.0025, -0.0025), (-0.0015, -0.0025, 0.0025), (0.0015, 0.0015, -0.0015), (0.0005, 0.0025, -0.0025), (0.001207, 0.002207, -0.002207), (0.0005, 0.0025, 0.0025), (0.0015, 0.0015, 0.0015), (0.001207, 0.002207, 0.002207), (0.0015, -0.0015, -0.0015), (0.0005, -0.0025, -0.0025), (0.001207, -0.002207, -0.002207), (0.0015, -0.0015, 0.0015), (0.0005, -0.0025, 0.0025), (0.001207, -0.002207, 0.002207)], [], [(5, 0, 1, 7), (14, 7, 1, 3), (10, 4, 8, 13), (2, 11, 14, 3), (13, 15, 12, 10), (15, 14, 11, 12), (5, 6, 12, 11), (6, 4, 10, 12), (14, 15, 9, 7), (15, 13, 8, 9), (7, 9, 6, 5), (9, 8, 4, 6), (2, 0, 5, 11)])
me_cube_006.polygons.foreach_set('use_smooth', [True] * 13)
_uv = me_cube_006.uv_layers.new(name='UVMap')
_uv.uv.foreach_set('vector', [0.95, 0.425, 0.95, 0.425, 0.95, 0.4917, 0.95, 0.4917, 0.925, 0.4917, 0.95, 0.4917, 0.95, 0.4917, 0.925, 0.4917, 0.93, 0.4383, 0.945, 0.4383, 0.945, 0.4783, 0.93, 0.4783, 0.925, 0.425, 0.925, 0.425, 0.925, 0.4917, 0.925, 0.4917, 0.93, 0.4783, 0.9265, 0.4878, 0.9265, 0.4289, 0.93, 0.4383, 0.9265, 0.4878, 0.925, 0.4917, 0.925, 0.425, 0.9265, 0.4289, 0.95, 0.425, 0.9485, 0.4289, 0.9265, 0.4289, 0.925, 0.425, 0.9485, 0.4289, 0.945, 0.4383, 0.93, 0.4383, 0.9265, 0.4289, 0.925, 0.4917, 0.9265, 0.4878, 0.9485, 0.4878, 0.95, 0.4917, 0.9265, 0.4878, 0.93, 0.4783, 0.945, 0.4783, 0.9485, 0.4878, 0.95, 0.4917, 0.9485, 0.4878, 0.9485, 0.4289, 0.95, 0.425, 0.9485, 0.4878, 0.945, 0.4783, 0.945, 0.4383, 0.9485, 0.4289, 0.925, 0.425, 0.95, 0.425, 0.95, 0.425, 0.925, 0.425])
me_cube_006.materials.append(mat_buttonmaterial)
me_cube_006.use_remesh_fix_poles = True
me_cube_006.use_remesh_preserve_attributes = False
me_cube_006.use_mirror_vertex_groups = False
me_cube_006.update()
me_plane_001 = bpy.data.meshes.new('Plane.001')
me_plane_001.from_pydata([(3.497e-09, -0.08, 0.03), (-3.497e-09, -0.08, -0.03), (3.497e-09, 0.08, 0.03), (-3.497e-09, 0.08, -0.03), (3.497e-09, 0.0, 0.03), (-3.497e-09, 0.0, -0.03), (2.914e-09, -0.005, 0.025), (2.914e-09, -0.065, 0.025), (8.326e-10, -0.005, 0.007143), (8.326e-10, -0.065, 0.007143), (2.914e-09, 0.005, 0.025), (2.914e-09, 0.075, 0.025), (2.914e-09, 0.065, 0.025), (8.326e-10, 0.005, 0.007143), (8.326e-10, 0.065, 0.007143), (1.582e-09, 0.0, 0.01357), (2.165e-09, 0.0, 0.01857), (1.582e-09, -0.0025, 0.01357), (2.165e-09, -0.0025, 0.01857)], [], [(13, 3, 2, 11, 14), (14, 11, 12), (5, 8, 9, 0, 1), (3, 13, 10, 12, 11, 2, 4, 16, 15, 5), (0, 9, 7, 6, 8, 5, 15, 17, 18, 16, 4)])
_uv = me_plane_001.uv_layers.new(name='UVMap')
_uv.uv.foreach_set('vector', [0.5312, 0.619, 1.0, 0.0, 1.0, 1.0, 0.9687, 0.9167, 0.9062, 0.619, 0.9062, 0.619, 0.9687, 0.9167, 0.9062, 0.9167, 0.5, 0.0, 0.4688, 0.619, 0.09375, 0.619, 0.0, 1.0, 0.0, 0.0, 1.0, 0.0, 0.5312, 0.619, 0.5312, 0.9167, 0.9062, 0.9167, 0.9687, 0.9167, 1.0, 1.0, 0.5, 1.0, 0.5, 0.8095, 0.5, 0.7262, 0.5, 0.0, 0.0, 1.0, 0.09375, 0.619, 0.09375, 0.9167, 0.4688, 0.9167, 0.4688, 0.619, 0.5, 0.0, 0.5, 0.7262, 0.4844, 0.7262, 0.4844, 0.8095, 0.5, 0.8095, 0.5, 1.0])
me_plane_001.materials.append(mat_facematerial)
me_plane_001.use_remesh_fix_poles = True
me_plane_001.use_remesh_preserve_attributes = False
me_plane_001.use_mirror_vertex_groups = False
me_plane_001.update()
me_cylinder_008 = bpy.data.meshes.new('Cylinder.008')
me_cylinder_008.from_pydata([(1.712e-06, 0.00098, -0.0001825), (0.01239, 0.001, -0.0001813), (-1.809e-06, 0.00087, -0.000508), (0.01239, 0.00088, -0.0005069), (3.948e-06, 0.00064, -0.000771), (0.01239, 0.00065, -0.0007797), (3.923e-06, 0.00034, -0.0009437), (0.01239, 0.00035, -0.0009523), (4.494e-06, -8.825e-12, -0.001004), (0.01239, 8.559e-11, -0.001013), (3.923e-06, -0.00034, -0.0009437), (0.01239, -0.00035, -0.0009523), (3.948e-06, -0.00064, -0.000771), (0.01239, -0.00065, -0.0007797), (-1.809e-06, -0.00087, -0.000508), (0.01239, -0.00088, -0.0005069), (1.712e-06, -0.00098, -0.0001825), (0.01239, -0.001, -0.0001813), (2.383e-08, -0.00098, 0.0001726), (0.01239, -0.001, 0.0001738), (3.545e-06, -0.00087, 0.0004982), (0.01239, -0.00088, 0.0004994), (-2.212e-06, -0.00064, 0.0007612), (0.01239, -0.00065, 0.0007739), (-2.187e-06, -0.00034, 0.0009338), (0.01239, -0.00035, 0.0009466), (-2.758e-06, -9.494e-11, 0.0009946), (0.01239, -1.394e-12, 0.001007), (-2.187e-06, 0.00034, 0.0009338), (0.01239, 0.00035, 0.0009466), (-2.212e-06, 0.00064, 0.0007612), (0.01239, 0.00065, 0.0007739), (3.545e-06, 0.00087, 0.0004982), (0.01239, 0.00088, 0.0004994), (2.383e-08, 0.00098, 0.0001726), (0.01239, 0.001, 0.0001738), (0.004998, 0.00197, -0.0003575), (0.005001, 0.00173, -0.001007), (0.005002, 0.00129, -0.001535), (0.005002, 0.00068, -0.00188), (0.005004, 7.204e-11, -0.002002), (0.005002, -0.00068, -0.00188), (0.005002, -0.00129, -0.001535), (0.005001, -0.00173, -0.001007), (0.004998, -0.00197, -0.0003575), (0.004996, -0.00197, 0.0003428), (0.005003, -0.00173, 0.0009939), (0.005, -0.00129, 0.001532), (0.005, -0.00068, 0.001877), (0.004999, -1.002e-10, 0.001998), (0.005, 0.00068, 0.001877), (0.005, 0.00129, 0.001532), (0.005003, 0.00173, 0.0009939), (0.004996, 0.00197, 0.0003428), (0.0121, 0.00113, -0.0002021), (0.01209, 0.001, -0.0005787), (0.0121, 0.00074, -0.0008828), (0.0121, 0.00039, -0.001085), (0.01209, 8.953e-11, -0.001157), (0.0121, -0.00039, -0.001085), (0.0121, -0.00074, -0.0008828), (0.01209, -0.001, -0.0005787), (0.0121, -0.00113, -0.0002021), (0.0121, -0.00113, 0.0001941), (0.01209, -0.001, 0.0005689), (0.0121, -0.00074, 0.0008748), (0.0121, -0.00039, 0.001077), (0.01209, -9.699e-12, 0.001148), (0.0121, 0.00039, 0.001077), (0.0121, 0.00074, 0.0008748), (0.01209, 0.001, 0.0005689), (0.0121, 0.00113, 0.0001941), (0.004692, 0.00098, -0.0001779), (0.004689, 0.00087, -0.0005035), (0.004685, 0.00064, -0.0007682), (0.004685, 0.00034, -0.0009408), (0.004685, 2.658e-11, -0.001002), (0.004685, -0.00034, -0.0009408), (0.004685, -0.00064, -0.0007682), (0.004689, -0.00087, -0.0005035), (0.004692, -0.00098, -0.0001779), (0.004692, -0.00098, 0.0001673), (0.004686, -0.00087, 0.0004912), (0.004688, -0.00064, 0.0007657), (0.004688, -0.00034, 0.0009384), (0.004688, -5.953e-11, 0.0009992), (0.004688, 0.00034, 0.0009384), (0.004688, 0.00064, 0.0007657), (0.004686, 0.00087, 0.0004912), (0.004692, 0.00098, 0.0001673)], [], [(1, 3, 55, 54), (3, 5, 56, 55), (5, 7, 57, 56), (7, 9, 58, 57), (9, 11, 59, 58), (11, 13, 60, 59), (13, 15, 61, 60), (15, 17, 62, 61), (17, 19, 63, 62), (19, 21, 64, 63), (21, 23, 65, 64), (23, 25, 66, 65), (25, 27, 67, 66), (27, 29, 68, 67), (29, 31, 69, 68), (31, 33, 70, 69), (33, 35, 71, 70), (53, 36, 72, 89), (1, 35, 33, 31, 29, 27, 25, 23, 21, 19, 17, 15, 13, 11, 9, 7, 5, 3), (88, 52, 53, 89), (87, 51, 52, 88), (86, 50, 51, 87), (85, 49, 50, 86), (84, 48, 49, 85), (83, 47, 48, 84), (82, 46, 47, 83), (81, 45, 46, 82), (80, 44, 45, 81), (79, 43, 44, 80), (78, 42, 43, 79), (77, 41, 42, 78), (76, 40, 41, 77), (75, 39, 40, 76), (74, 38, 39, 75), (73, 37, 38, 74), (72, 36, 37, 73), (54, 36, 53, 71), (52, 70, 71, 53), (51, 69, 70, 52), (50, 68, 69, 51), (49, 67, 68, 50), (48, 66, 67, 49), (47, 65, 66, 48), (46, 64, 65, 47), (45, 63, 64, 46), (44, 62, 63, 45), (43, 61, 62, 44), (42, 60, 61, 43), (41, 59, 60, 42), (40, 58, 59, 41), (39, 57, 58, 40), (38, 56, 57, 39), (37, 55, 56, 38), (36, 54, 55, 37), (73, 2, 0, 72), (74, 4, 2, 73), (75, 6, 4, 74), (76, 8, 6, 75), (77, 10, 8, 76), (78, 12, 10, 77), (79, 14, 12, 78), (80, 16, 14, 79), (81, 18, 16, 80), (82, 20, 18, 81), (83, 22, 20, 82), (84, 24, 22, 83), (85, 26, 24, 84), (86, 28, 26, 85), (87, 30, 28, 86), (88, 32, 30, 87), (89, 34, 32, 88), (89, 72, 0, 34), (71, 35, 1, 54)])
me_cylinder_008.polygons.foreach_set('use_smooth', [True] * 73)
_uv = me_cylinder_008.uv_layers.new(name='UVMap')
_uv.uv.foreach_set('vector', [0.877, 0.1656, 0.8768, 0.1639, 0.877, 0.1635, 0.8773, 0.1655, 0.8768, 0.1639, 0.8763, 0.1625, 0.8765, 0.1619, 0.877, 0.1635, 0.8763, 0.1625, 0.8757, 0.1615, 0.8758, 0.1608, 0.8765, 0.1619, 0.8757, 0.1615, 0.875, 0.1612, 0.875, 0.1604, 0.8758, 0.1608, 0.875, 0.1612, 0.8743, 0.1615, 0.8742, 0.1608, 0.875, 0.1604, 0.8743, 0.1615, 0.8737, 0.1625, 0.8735, 0.1619, 0.8742, 0.1608, 0.8737, 0.1625, 0.8732, 0.1639, 0.873, 0.1635, 0.8735, 0.1619, 0.8732, 0.1639, 0.873, 0.1656, 0.8727, 0.1655, 0.873, 0.1635, 0.873, 0.1656, 0.873, 0.1675, 0.8727, 0.1676, 0.8727, 0.1655, 0.873, 0.1675, 0.8732, 0.1693, 0.873, 0.1696, 0.8727, 0.1676, 0.8732, 0.1693, 0.8737, 0.1707, 0.8735, 0.1713, 0.873, 0.1696, 0.8737, 0.1707, 0.8743, 0.1717, 0.8742, 0.1724, 0.8735, 0.1713, 0.8743, 0.1717, 0.875, 0.172, 0.875, 0.1727, 0.8742, 0.1724, 0.875, 0.172, 0.8757, 0.1717, 0.8758, 0.1724, 0.875, 0.1727, 0.8757, 0.1717, 0.8763, 0.1707, 0.8765, 0.1713, 0.8758, 0.1724, 0.8763, 0.1707, 0.8768, 0.1693, 0.877, 0.1696, 0.8765, 0.1713, 0.8768, 0.1693, 0.877, 0.1675, 0.8773, 0.1676, 0.877, 0.1696, 0.8789, 0.1684, 0.8789, 0.1647, 0.8803, 0.1641, 0.8803, 0.1691, 0.877, 0.1656, 0.877, 0.1675, 0.8768, 0.1693, 0.8763, 0.1707, 0.8757, 0.1717, 0.875, 0.172, 0.8743, 0.1717, 0.8737, 0.1707, 0.8732, 0.1693, 0.873, 0.1675, 0.873, 0.1656, 0.8732, 0.1639, 0.8737, 0.1625, 0.8743, 0.1615, 0.875, 0.1612, 0.8757, 0.1615, 0.8763, 0.1625, 0.8768, 0.1639, 0.8797, 0.1738, 0.8785, 0.1719, 0.8789, 0.1684, 0.8803, 0.1691, 0.8785, 0.1778, 0.8776, 0.1748, 0.8785, 0.1719, 0.8797, 0.1738, 0.8769, 0.1803, 0.8764, 0.1766, 0.8776, 0.1748, 0.8785, 0.1778, 0.875, 0.1812, 0.875, 0.1773, 0.8764, 0.1766, 0.8769, 0.1803, 0.8731, 0.1803, 0.8736, 0.1766, 0.875, 0.1773, 0.875, 0.1812, 0.8715, 0.1778, 0.8724, 0.1748, 0.8736, 0.1766, 0.8731, 0.1803, 0.8703, 0.1738, 0.8715, 0.1719, 0.8724, 0.1748, 0.8715, 0.1778, 0.8697, 0.1691, 0.8711, 0.1684, 0.8715, 0.1719, 0.8703, 0.1738, 0.8697, 0.1641, 0.8711, 0.1647, 0.8711, 0.1684, 0.8697, 0.1691, 0.8703, 0.1593, 0.8715, 0.1612, 0.8711, 0.1647, 0.8697, 0.1641, 0.8715, 0.1555, 0.8724, 0.1584, 0.8715, 0.1612, 0.8703, 0.1593, 0.8731, 0.153, 0.8736, 0.1566, 0.8724, 0.1584, 0.8715, 0.1555, 0.875, 0.1521, 0.875, 0.1559, 0.8736, 0.1566, 0.8731, 0.153, 0.8769, 0.153, 0.8764, 0.1566, 0.875, 0.1559, 0.875, 0.1521, 0.8785, 0.1555, 0.8776, 0.1584, 0.8764, 0.1566, 0.8769, 0.153, 0.8797, 0.1593, 0.8785, 0.1612, 0.8776, 0.1584, 0.8785, 0.1555, 0.8803, 0.1641, 0.8789, 0.1647, 0.8785, 0.1612, 0.8797, 0.1593, 0.8773, 0.1655, 0.8789, 0.1647, 0.8789, 0.1684, 0.8773, 0.1676, 0.8785, 0.1719, 0.877, 0.1696, 0.8773, 0.1676, 0.8789, 0.1684, 0.8776, 0.1748, 0.8765, 0.1713, 0.877, 0.1696, 0.8785, 0.1719, 0.8764, 0.1766, 0.8758, 0.1724, 0.8765, 0.1713, 0.8776, 0.1748, 0.875, 0.1773, 0.875, 0.1727, 0.8758, 0.1724, 0.8764, 0.1766, 0.8736, 0.1766, 0.8742, 0.1724, 0.875, 0.1727, 0.875, 0.1773, 0.8724, 0.1748, 0.8735, 0.1713, 0.8742, 0.1724, 0.8736, 0.1766, 0.8715, 0.1719, 0.873, 0.1696, 0.8735, 0.1713, 0.8724, 0.1748, 0.8711, 0.1684, 0.8727, 0.1676, 0.873, 0.1696, 0.8715, 0.1719, 0.8711, 0.1647, 0.8727, 0.1655, 0.8727, 0.1676, 0.8711, 0.1684, 0.8715, 0.1612, 0.873, 0.1635, 0.8727, 0.1655, 0.8711, 0.1647, 0.8724, 0.1584, 0.8735, 0.1619, 0.873, 0.1635, 0.8715, 0.1612, 0.8736, 0.1566, 0.8742, 0.1608, 0.8735, 0.1619, 0.8724, 0.1584, 0.875, 0.1559, 0.875, 0.1604, 0.8742, 0.1608, 0.8736, 0.1566, 0.8764, 0.1566, 0.8758, 0.1608, 0.875, 0.1604, 0.875, 0.1559, 0.8776, 0.1584, 0.8765, 0.1619, 0.8758, 0.1608, 0.8764, 0.1566, 0.8785, 0.1612, 0.877, 0.1635, 0.8765, 0.1619, 0.8776, 0.1584, 0.8789, 0.1647, 0.8773, 0.1655, 0.877, 0.1635, 0.8785, 0.1612, 0.8797, 0.1593, 0.8797, 0.1593, 0.8803, 0.164, 0.8803, 0.1641, 0.8785, 0.1555, 0.8785, 0.1554, 0.8797, 0.1593, 0.8797, 0.1593, 0.8769, 0.153, 0.8769, 0.1529, 0.8785, 0.1554, 0.8785, 0.1555, 0.875, 0.1521, 0.875, 0.152, 0.8769, 0.1529, 0.8769, 0.153, 0.8731, 0.153, 0.8731, 0.1529, 0.875, 0.152, 0.875, 0.1521, 0.8715, 0.1555, 0.8715, 0.1554, 0.8731, 0.1529, 0.8731, 0.153, 0.8703, 0.1593, 0.8703, 0.1593, 0.8715, 0.1554, 0.8715, 0.1555, 0.8697, 0.1641, 0.8697, 0.164, 0.8703, 0.1593, 0.8703, 0.1593, 0.8697, 0.1691, 0.8697, 0.1692, 0.8697, 0.164, 0.8697, 0.1641, 0.8703, 0.1738, 0.8703, 0.1739, 0.8697, 0.1692, 0.8697, 0.1691, 0.8715, 0.1778, 0.8715, 0.1777, 0.8703, 0.1739, 0.8703, 0.1738, 0.8731, 0.1803, 0.8731, 0.1802, 0.8715, 0.1777, 0.8715, 0.1778, 0.875, 0.1812, 0.875, 0.1811, 0.8731, 0.1802, 0.8731, 0.1803, 0.8769, 0.1803, 0.8769, 0.1802, 0.875, 0.1811, 0.875, 0.1812, 0.8785, 0.1778, 0.8785, 0.1777, 0.8769, 0.1802, 0.8769, 0.1803, 0.8797, 0.1738, 0.8797, 0.1739, 0.8785, 0.1777, 0.8785, 0.1778, 0.8803, 0.1691, 0.8803, 0.1692, 0.8797, 0.1739, 0.8797, 0.1738, 0.8803, 0.1691, 0.8803, 0.1641, 0.8803, 0.164, 0.8803, 0.1692, 0.8773, 0.1676, 0.877, 0.1675, 0.877, 0.1656, 0.8773, 0.1655])
me_cylinder_008.materials.append(mat_switchmaterial)
me_cylinder_008.use_remesh_fix_poles = True
me_cylinder_008.use_remesh_preserve_attributes = False
me_cylinder_008.use_mirror_vertex_groups = False
me_cylinder_008.update()
me_plane_012 = bpy.data.meshes.new('Plane.012')
me_plane_012.from_pydata([(0.0, -0.025, -1.093e-09), (0.0, 0.025, 1.093e-09)], [(1, 0)], [])
_uv = me_plane_012.uv_layers.new(name='UVMap')
_uv.uv.foreach_set('vector', [])
me_plane_012.use_remesh_fix_poles = True
me_plane_012.use_remesh_preserve_attributes = False
me_plane_012.use_mirror_vertex_groups = False
me_plane_012.update()
me_cylinder_009 = bpy.data.meshes.new('Cylinder.009')
me_cylinder_009.from_pydata([(-0.00375, -0.003693, -0.0006512), (0.00375, -0.003693, -0.0006512), (-0.00375, -0.003248, -0.001875), (0.00375, -0.003248, -0.001875), (-0.00375, -0.00241, -0.002873), (0.00375, -0.00241, -0.002873), (-0.00375, -0.001283, -0.003524), (0.00375, -0.001283, -0.003524), (-0.00375, -2.831e-10, -0.00375), (0.00375, -2.831e-10, -0.00375), (-0.00375, 0.001283, -0.003524), (0.00375, 0.001283, -0.003524), (-0.00375, 0.00241, -0.002873), (0.00375, 0.00241, -0.002873), (-0.00375, 0.003248, -0.001875), (0.00375, 0.003248, -0.001875), (-0.00375, 0.003693, -0.0006512), (0.00375, 0.003693, -0.0006512), (-0.00375, 0.003693, 0.0006512), (0.00375, 0.003693, 0.0006512), (-0.00375, 0.003248, 0.001875), (0.00375, 0.003248, 0.001875), (-0.00375, 0.00241, 0.002873), (0.00375, 0.00241, 0.002873), (-0.00375, 0.001283, 0.003524), (0.00375, 0.001283, 0.003524), (-0.00375, 1.743e-09, 0.00375), (0.00375, 1.743e-09, 0.00375), (-0.00375, -0.001283, 0.003524), (0.00375, -0.001283, 0.003524), (-0.00375, -0.00241, 0.002873), (0.00375, -0.00241, 0.002873), (-0.00375, -0.003248, 0.001875), (0.00375, -0.003248, 0.001875), (-0.00375, -0.003693, 0.0006512), (0.00375, -0.003693, 0.0006512)], [], [(0, 2, 3, 1), (2, 4, 5, 3), (4, 6, 7, 5), (6, 8, 9, 7), (8, 10, 11, 9), (10, 12, 13, 11), (12, 14, 15, 13), (14, 16, 17, 15), (16, 18, 19, 17), (18, 20, 21, 19), (20, 22, 23, 21), (22, 24, 25, 23), (24, 26, 27, 25), (26, 28, 29, 27), (28, 30, 31, 29), (30, 32, 33, 31), (32, 34, 35, 33), (1, 3, 5, 7, 9, 11, 13, 15, 17, 19, 21, 23, 25, 27, 29, 31, 33, 35), (34, 0, 1, 35)])
me_cylinder_009.polygons.foreach_set('use_smooth', [True] * 19)
_uv = me_cylinder_009.uv_layers.new(name='UVMap')
_uv.uv.foreach_set('vector', [0.544, 0.158, 0.5463, 0.1417, 0.5463, 0.1417, 0.544, 0.158, 0.5463, 0.1417, 0.5504, 0.1284, 0.5504, 0.1284, 0.5463, 0.1417, 0.5504, 0.1284, 0.5561, 0.1197, 0.5561, 0.1197, 0.5504, 0.1284, 0.5561, 0.1197, 0.5625, 0.1167, 0.5625, 0.1167, 0.5561, 0.1197, 0.5625, 0.1167, 0.5689, 0.1197, 0.5689, 0.1197, 0.5625, 0.1167, 0.5689, 0.1197, 0.5746, 0.1284, 0.5746, 0.1284, 0.5689, 0.1197, 0.5746, 0.1284, 0.5787, 0.1417, 0.5787, 0.1417, 0.5746, 0.1284, 0.5787, 0.1417, 0.581, 0.158, 0.581, 0.158, 0.5787, 0.1417, 0.581, 0.158, 0.581, 0.1753, 0.581, 0.1753, 0.581, 0.158, 0.581, 0.1753, 0.5787, 0.1917, 0.5787, 0.1917, 0.581, 0.1753, 0.5787, 0.1917, 0.5746, 0.205, 0.5746, 0.205, 0.5787, 0.1917, 0.5746, 0.205, 0.5689, 0.2137, 0.5689, 0.2137, 0.5746, 0.205, 0.5689, 0.2137, 0.5625, 0.2167, 0.5625, 0.2167, 0.5689, 0.2137, 0.5625, 0.2167, 0.5561, 0.2137, 0.5561, 0.2137, 0.5625, 0.2167, 0.5561, 0.2137, 0.5504, 0.205, 0.5504, 0.205, 0.5561, 0.2137, 0.5504, 0.205, 0.5463, 0.1917, 0.5463, 0.1917, 0.5504, 0.205, 0.5463, 0.1917, 0.544, 0.1753, 0.544, 0.1753, 0.5463, 0.1917, 0.544, 0.158, 0.5463, 0.1417, 0.5504, 0.1284, 0.5561, 0.1197, 0.5625, 0.1167, 0.5689, 0.1197, 0.5746, 0.1284, 0.5787, 0.1417, 0.581, 0.158, 0.581, 0.1753, 0.5787, 0.1917, 0.5746, 0.205, 0.5689, 0.2137, 0.5625, 0.2167, 0.5561, 0.2137, 0.5504, 0.205, 0.5463, 0.1917, 0.544, 0.1753, 0.544, 0.1753, 0.544, 0.158, 0.544, 0.158, 0.544, 0.1753])
me_cylinder_009.materials.append(mat_knobmaterial)
me_cylinder_009.use_remesh_fix_poles = True
me_cylinder_009.use_remesh_preserve_attributes = False
me_cylinder_009.use_mirror_vertex_groups = False
me_cylinder_009.update()
me_plane_005 = bpy.data.meshes.new('Plane.005')
me_plane_005.from_pydata([(0.0, -0.025, -1.093e-09), (0.0, 0.025, 1.093e-09)], [(1, 0)], [])
_uv = me_plane_005.uv_layers.new(name='UVMap')
_uv.uv.foreach_set('vector', [])
me_plane_005.use_remesh_fix_poles = True
me_plane_005.use_remesh_preserve_attributes = False
me_plane_005.use_mirror_vertex_groups = False
me_plane_005.update()
me_plane_007 = bpy.data.meshes.new('Plane.007')
me_plane_007.from_pydata([(0.0, -0.025, -1.093e-09), (0.0, 0.025, 1.093e-09)], [(1, 0)], [])
_uv = me_plane_007.uv_layers.new(name='UVMap')
_uv.uv.foreach_set('vector', [])
me_plane_007.use_remesh_fix_poles = True
me_plane_007.use_remesh_preserve_attributes = False
me_plane_007.use_mirror_vertex_groups = False
me_plane_007.update()
me_plane_008 = bpy.data.meshes.new('Plane.008')
me_plane_008.from_pydata([(0.0, -0.025, -1.093e-09), (0.0, 0.025, 1.093e-09)], [(1, 0)], [])
_uv = me_plane_008.uv_layers.new(name='UVMap')
_uv.uv.foreach_set('vector', [])
me_plane_008.use_remesh_fix_poles = True
me_plane_008.use_remesh_preserve_attributes = False
me_plane_008.use_mirror_vertex_groups = False
me_plane_008.update()
me_plane_009 = bpy.data.meshes.new('Plane.009')
me_plane_009.from_pydata([(0.0, -0.025, -1.093e-09), (0.0, 0.025, 1.093e-09)], [(1, 0)], [])
_uv = me_plane_009.uv_layers.new(name='UVMap')
_uv.uv.foreach_set('vector', [])
me_plane_009.use_remesh_fix_poles = True
me_plane_009.use_remesh_preserve_attributes = False
me_plane_009.use_mirror_vertex_groups = False
me_plane_009.update()
me_plane_010 = bpy.data.meshes.new('Plane.010')
me_plane_010.from_pydata([(0.0, -0.025, -1.093e-09), (0.0, 0.025, 1.093e-09)], [(1, 0)], [])
_uv = me_plane_010.uv_layers.new(name='UVMap')
_uv.uv.foreach_set('vector', [])
me_plane_010.use_remesh_fix_poles = True
me_plane_010.use_remesh_preserve_attributes = False
me_plane_010.use_mirror_vertex_groups = False
me_plane_010.update()
me_cylinder_005 = bpy.data.meshes.new('Cylinder.005')
me_cylinder_005.from_pydata([(-0.00375, -0.003693, -0.0006512), (0.00375, -0.003693, -0.0006512), (-0.00375, -0.003248, -0.001875), (0.00375, -0.003248, -0.001875), (-0.00375, -0.00241, -0.002873), (0.00375, -0.00241, -0.002873), (-0.00375, -0.001283, -0.003524), (0.00375, -0.001283, -0.003524), (-0.00375, -2.831e-10, -0.00375), (0.00375, -2.831e-10, -0.00375), (-0.00375, 0.001283, -0.003524), (0.00375, 0.001283, -0.003524), (-0.00375, 0.00241, -0.002873), (0.00375, 0.00241, -0.002873), (-0.00375, 0.003248, -0.001875), (0.00375, 0.003248, -0.001875), (-0.00375, 0.003693, -0.0006512), (0.00375, 0.003693, -0.0006512), (-0.00375, 0.003693, 0.0006512), (0.00375, 0.003693, 0.0006512), (-0.00375, 0.003248, 0.001875), (0.00375, 0.003248, 0.001875), (-0.00375, 0.00241, 0.002873), (0.00375, 0.00241, 0.002873), (-0.00375, 0.001283, 0.003524), (0.00375, 0.001283, 0.003524), (-0.00375, 1.743e-09, 0.00375), (0.00375, 1.743e-09, 0.00375), (-0.00375, -0.001283, 0.003524), (0.00375, -0.001283, 0.003524), (-0.00375, -0.00241, 0.002873), (0.00375, -0.00241, 0.002873), (-0.00375, -0.003248, 0.001875), (0.00375, -0.003248, 0.001875), (-0.00375, -0.003693, 0.0006512), (0.00375, -0.003693, 0.0006512)], [], [(0, 2, 3, 1), (2, 4, 5, 3), (4, 6, 7, 5), (6, 8, 9, 7), (8, 10, 11, 9), (10, 12, 13, 11), (12, 14, 15, 13), (14, 16, 17, 15), (16, 18, 19, 17), (18, 20, 21, 19), (20, 22, 23, 21), (22, 24, 25, 23), (24, 26, 27, 25), (26, 28, 29, 27), (28, 30, 31, 29), (30, 32, 33, 31), (32, 34, 35, 33), (1, 3, 5, 7, 9, 11, 13, 15, 17, 19, 21, 23, 25, 27, 29, 31, 33, 35), (34, 0, 1, 35)])
me_cylinder_005.polygons.foreach_set('use_smooth', [True] * 19)
_uv = me_cylinder_005.uv_layers.new(name='UVMap')
_uv.uv.foreach_set('vector', [0.544, 0.158, 0.5463, 0.1417, 0.5463, 0.1417, 0.544, 0.158, 0.5463, 0.1417, 0.5504, 0.1284, 0.5504, 0.1284, 0.5463, 0.1417, 0.5504, 0.1284, 0.5561, 0.1197, 0.5561, 0.1197, 0.5504, 0.1284, 0.5561, 0.1197, 0.5625, 0.1167, 0.5625, 0.1167, 0.5561, 0.1197, 0.5625, 0.1167, 0.5689, 0.1197, 0.5689, 0.1197, 0.5625, 0.1167, 0.5689, 0.1197, 0.5746, 0.1284, 0.5746, 0.1284, 0.5689, 0.1197, 0.5746, 0.1284, 0.5787, 0.1417, 0.5787, 0.1417, 0.5746, 0.1284, 0.5787, 0.1417, 0.581, 0.158, 0.581, 0.158, 0.5787, 0.1417, 0.581, 0.158, 0.581, 0.1753, 0.581, 0.1753, 0.581, 0.158, 0.581, 0.1753, 0.5787, 0.1917, 0.5787, 0.1917, 0.581, 0.1753, 0.5787, 0.1917, 0.5746, 0.205, 0.5746, 0.205, 0.5787, 0.1917, 0.5746, 0.205, 0.5689, 0.2137, 0.5689, 0.2137, 0.5746, 0.205, 0.5689, 0.2137, 0.5625, 0.2167, 0.5625, 0.2167, 0.5689, 0.2137, 0.5625, 0.2167, 0.5561, 0.2137, 0.5561, 0.2137, 0.5625, 0.2167, 0.5561, 0.2137, 0.5504, 0.205, 0.5504, 0.205, 0.5561, 0.2137, 0.5504, 0.205, 0.5463, 0.1917, 0.5463, 0.1917, 0.5504, 0.205, 0.5463, 0.1917, 0.544, 0.1753, 0.544, 0.1753, 0.5463, 0.1917, 0.544, 0.158, 0.5463, 0.1417, 0.5504, 0.1284, 0.5561, 0.1197, 0.5625, 0.1167, 0.5689, 0.1197, 0.5746, 0.1284, 0.5787, 0.1417, 0.581, 0.158, 0.581, 0.1753, 0.5787, 0.1917, 0.5746, 0.205, 0.5689, 0.2137, 0.5625, 0.2167, 0.5561, 0.2137, 0.5504, 0.205, 0.5463, 0.1917, 0.544, 0.1753, 0.544, 0.1753, 0.544, 0.158, 0.544, 0.158, 0.544, 0.1753])
me_cylinder_005.materials.append(mat_knobmaterial)
me_cylinder_005.use_remesh_fix_poles = True
me_cylinder_005.use_remesh_preserve_attributes = False
me_cylinder_005.use_mirror_vertex_groups = False
me_cylinder_005.update()
me_cylinder_007 = bpy.data.meshes.new('Cylinder.007')
me_cylinder_007.from_pydata([(-0.00375, -0.003693, -0.0006512), (0.00375, -0.003693, -0.0006512), (-0.00375, -0.003248, -0.001875), (0.00375, -0.003248, -0.001875), (-0.00375, -0.00241, -0.002873), (0.00375, -0.00241, -0.002873), (-0.00375, -0.001283, -0.003524), (0.00375, -0.001283, -0.003524), (-0.00375, -2.831e-10, -0.00375), (0.00375, -2.831e-10, -0.00375), (-0.00375, 0.001283, -0.003524), (0.00375, 0.001283, -0.003524), (-0.00375, 0.00241, -0.002873), (0.00375, 0.00241, -0.002873), (-0.00375, 0.003248, -0.001875), (0.00375, 0.003248, -0.001875), (-0.00375, 0.003693, -0.0006512), (0.00375, 0.003693, -0.0006512), (-0.00375, 0.003693, 0.0006512), (0.00375, 0.003693, 0.0006512), (-0.00375, 0.003248, 0.001875), (0.00375, 0.003248, 0.001875), (-0.00375, 0.00241, 0.002873), (0.00375, 0.00241, 0.002873), (-0.00375, 0.001283, 0.003524), (0.00375, 0.001283, 0.003524), (-0.00375, 1.743e-09, 0.00375), (0.00375, 1.743e-09, 0.00375), (-0.00375, -0.001283, 0.003524), (0.00375, -0.001283, 0.003524), (-0.00375, -0.00241, 0.002873), (0.00375, -0.00241, 0.002873), (-0.00375, -0.003248, 0.001875), (0.00375, -0.003248, 0.001875), (-0.00375, -0.003693, 0.0006512), (0.00375, -0.003693, 0.0006512)], [], [(0, 2, 3, 1), (2, 4, 5, 3), (4, 6, 7, 5), (6, 8, 9, 7), (8, 10, 11, 9), (10, 12, 13, 11), (12, 14, 15, 13), (14, 16, 17, 15), (16, 18, 19, 17), (18, 20, 21, 19), (20, 22, 23, 21), (22, 24, 25, 23), (24, 26, 27, 25), (26, 28, 29, 27), (28, 30, 31, 29), (30, 32, 33, 31), (32, 34, 35, 33), (1, 3, 5, 7, 9, 11, 13, 15, 17, 19, 21, 23, 25, 27, 29, 31, 33, 35), (34, 0, 1, 35)])
me_cylinder_007.polygons.foreach_set('use_smooth', [True] * 19)
_uv = me_cylinder_007.uv_layers.new(name='UVMap')
_uv.uv.foreach_set('vector', [0.544, 0.158, 0.5463, 0.1417, 0.5463, 0.1417, 0.544, 0.158, 0.5463, 0.1417, 0.5504, 0.1284, 0.5504, 0.1284, 0.5463, 0.1417, 0.5504, 0.1284, 0.5561, 0.1197, 0.5561, 0.1197, 0.5504, 0.1284, 0.5561, 0.1197, 0.5625, 0.1167, 0.5625, 0.1167, 0.5561, 0.1197, 0.5625, 0.1167, 0.5689, 0.1197, 0.5689, 0.1197, 0.5625, 0.1167, 0.5689, 0.1197, 0.5746, 0.1284, 0.5746, 0.1284, 0.5689, 0.1197, 0.5746, 0.1284, 0.5787, 0.1417, 0.5787, 0.1417, 0.5746, 0.1284, 0.5787, 0.1417, 0.581, 0.158, 0.581, 0.158, 0.5787, 0.1417, 0.581, 0.158, 0.581, 0.1753, 0.581, 0.1753, 0.581, 0.158, 0.581, 0.1753, 0.5787, 0.1917, 0.5787, 0.1917, 0.581, 0.1753, 0.5787, 0.1917, 0.5746, 0.205, 0.5746, 0.205, 0.5787, 0.1917, 0.5746, 0.205, 0.5689, 0.2137, 0.5689, 0.2137, 0.5746, 0.205, 0.5689, 0.2137, 0.5625, 0.2167, 0.5625, 0.2167, 0.5689, 0.2137, 0.5625, 0.2167, 0.5561, 0.2137, 0.5561, 0.2137, 0.5625, 0.2167, 0.5561, 0.2137, 0.5504, 0.205, 0.5504, 0.205, 0.5561, 0.2137, 0.5504, 0.205, 0.5463, 0.1917, 0.5463, 0.1917, 0.5504, 0.205, 0.5463, 0.1917, 0.544, 0.1753, 0.544, 0.1753, 0.5463, 0.1917, 0.544, 0.158, 0.5463, 0.1417, 0.5504, 0.1284, 0.5561, 0.1197, 0.5625, 0.1167, 0.5689, 0.1197, 0.5746, 0.1284, 0.5787, 0.1417, 0.581, 0.158, 0.581, 0.1753, 0.5787, 0.1917, 0.5746, 0.205, 0.5689, 0.2137, 0.5625, 0.2167, 0.5561, 0.2137, 0.5504, 0.205, 0.5463, 0.1917, 0.544, 0.1753, 0.544, 0.1753, 0.544, 0.158, 0.544, 0.158, 0.544, 0.1753])
me_cylinder_007.materials.append(mat_knobmaterial)
me_cylinder_007.use_remesh_fix_poles = True
me_cylinder_007.use_remesh_preserve_attributes = False
me_cylinder_007.use_mirror_vertex_groups = False
me_cylinder_007.update()

# ---- objects
ob_case = bpy.data.objects.new('Case', me_plane)
ob_com2freqdisplay = bpy.data.objects.new('COM2FreqDisplay', me_plane_002)
ob_nav2freqdisplay = bpy.data.objects.new('NAV2FreqDisplay', me_plane_003)
ob_comfreqknobkhz = bpy.data.objects.new('COMFreqKnobKHz', me_cylinder)
ob_comfreqknobmhz = bpy.data.objects.new('COMFreqKnobMHz', me_cylinder_001)
ob_navfreqknobkhz = bpy.data.objects.new('NAVFreqKnobKHz', me_cylinder_002)
ob_navfreqknobmhz = bpy.data.objects.new('NAVFreqKnobMHz', me_cylinder_003)
ob_glass = bpy.data.objects.new('Glass', me_plane_004)
ob_cyclebutton = bpy.data.objects.new('CycleButton', me_cube)
ob_commemory1button = bpy.data.objects.new('COMMemory1Button', me_cube_001)
ob_commemory2button = bpy.data.objects.new('COMMemory2Button', me_cube_002)
ob_commemory3button = bpy.data.objects.new('COMMemory3Button', me_cube_003)
ob_navmemory1button = bpy.data.objects.new('NAVMemory1Button', me_cube_004)
ob_navmemory2button = bpy.data.objects.new('NAVMemory2Button', me_cube_005)
ob_navmemory3button = bpy.data.objects.new('NAVMemory3Button', me_cube_006)
ob_face = bpy.data.objects.new('Face.', me_plane_001)
ob_navmodeswitch = bpy.data.objects.new('NAVModeSwitch', me_cylinder_008)
ob_navmodeswitchaxis = bpy.data.objects.new('NAVModeSwitchAxis', me_plane_012)
ob_navvolumeknob = bpy.data.objects.new('NAVVolumeKnob', me_cylinder_009)
ob_navfreqknobaxis = bpy.data.objects.new('NAVFreqKnobAxis', me_plane_005)
ob_navvolumeknobaxis = bpy.data.objects.new('NAVVolumeKnobAxis', me_plane_007)
ob_comsquelchknobaxis = bpy.data.objects.new('COMSquelchKnobAxis', me_plane_008)
ob_comfreqknobaxis = bpy.data.objects.new('COMFreqKnobAxis', me_plane_009)
ob_comvolumeknobaxis = bpy.data.objects.new('COMVolumeKnobAxis', me_plane_010)
ob_comsquelchknob = bpy.data.objects.new('COMSquelchKnob', me_cylinder_005)
ob_comvolumeknob = bpy.data.objects.new('COMVolumeKnob', me_cylinder_007)

# ---- transforms, parenting, visibility, modifiers, constraints
ob_case.location = (0.0, 0.0, 0.0)
ob_case.lineart.crease_threshold = 0.0
ob_com2freqdisplay.location = (-0.0025, -0.035, 0.01607)
ob_com2freqdisplay.lineart.crease_threshold = 0.0
ob_nav2freqdisplay.location = (-0.0025, 0.035, 0.01607)
ob_nav2freqdisplay.lineart.crease_threshold = 0.0
ob_comfreqknobkhz.location = (0.00625, -0.035, -0.0025)
ob_comfreqknobkhz.lineart.crease_threshold = 0.0
_m = ob_comfreqknobkhz.modifiers.new('Auto Smooth', 'NODES')
_m.node_group = ng_auto_smooth
_gi = [s.identifier for s in ng_auto_smooth.interface.items_tree if s.item_type == 'SOCKET' and s.in_out == 'INPUT']
_m[_gi[1]] = 0.5236  # Angle
ob_comfreqknobmhz.location = (0.00375, -0.035, -0.0025)
ob_comfreqknobmhz.lineart.crease_threshold = 0.0
_m = ob_comfreqknobmhz.modifiers.new('Auto Smooth', 'NODES')
_m.node_group = ng_auto_smooth
_gi = [s.identifier for s in ng_auto_smooth.interface.items_tree if s.item_type == 'SOCKET' and s.in_out == 'INPUT']
_m[_gi[1]] = 0.5236  # Angle
ob_navfreqknobkhz.location = (0.00625, 0.035, -0.0025)
ob_navfreqknobkhz.lineart.crease_threshold = 0.0
_m = ob_navfreqknobkhz.modifiers.new('Auto Smooth', 'NODES')
_m.node_group = ng_auto_smooth
_gi = [s.identifier for s in ng_auto_smooth.interface.items_tree if s.item_type == 'SOCKET' and s.in_out == 'INPUT']
_m[_gi[1]] = 0.5236  # Angle
ob_navfreqknobmhz.location = (0.00375, 0.035, -0.0025)
ob_navfreqknobmhz.lineart.crease_threshold = 0.0
_m = ob_navfreqknobmhz.modifiers.new('Auto Smooth', 'NODES')
_m.node_group = ng_auto_smooth
_gi = [s.identifier for s in ng_auto_smooth.interface.items_tree if s.item_type == 'SOCKET' and s.in_out == 'INPUT']
_m[_gi[1]] = 0.5236  # Angle
ob_glass.location = (1.873e-09, 0.0, 0.01607)
ob_glass.lineart.crease_threshold = 0.0
ob_cyclebutton.location = (0.0015, 0.0, 0.01607)
ob_cyclebutton.lineart.crease_threshold = 0.0
ob_commemory1button.location = (0.0015, -0.07, 0.0225)
ob_commemory1button.lineart.crease_threshold = 0.0
ob_commemory2button.location = (0.0015, -0.07, 0.01)
ob_commemory2button.lineart.crease_threshold = 0.0
ob_commemory3button.location = (0.0015, -0.07, -0.0025)
ob_commemory3button.lineart.crease_threshold = 0.0
ob_navmemory1button.location = (0.0015, 0.07, 0.0225)
ob_navmemory1button.lineart.crease_threshold = 0.0
ob_navmemory2button.location = (0.0015, 0.07, 0.01)
ob_navmemory2button.lineart.crease_threshold = 0.0
ob_navmemory3button.location = (0.0015, 0.07, -0.0025)
ob_navmemory3button.lineart.crease_threshold = 0.0
ob_face.location = (0.0, 0.0, 0.0)
ob_face.lineart.crease_threshold = 0.0
ob_navmodeswitch.location = (0.0, 0.06, -0.02)
ob_navmodeswitch.show_transparent = True
ob_navmodeswitch.lineart.crease_threshold = 0.0
_m = ob_navmodeswitch.modifiers.new('Auto Smooth', 'NODES')
_m.node_group = ng_auto_smooth
_gi = [s.identifier for s in ng_auto_smooth.interface.items_tree if s.item_type == 'SOCKET' and s.in_out == 'INPUT']
_m[_gi[1]] = 1.222  # Angle
ob_navmodeswitchaxis.location = (0.0, 0.06, -0.02)
ob_navmodeswitchaxis.show_transparent = True
ob_navmodeswitchaxis.lineart.crease_threshold = 0.0
_m = ob_navmodeswitchaxis.modifiers.new('Auto Smooth', 'NODES')
_m.node_group = ng_auto_smooth
_gi = [s.identifier for s in ng_auto_smooth.interface.items_tree if s.item_type == 'SOCKET' and s.in_out == 'INPUT']
_m[_gi[1]] = 0.6981  # Angle
ob_navvolumeknob.location = (0.00375, 0.01, -0.02)
ob_navvolumeknob.lineart.crease_threshold = 0.0
_m = ob_navvolumeknob.modifiers.new('Auto Smooth', 'NODES')
_m.node_group = ng_auto_smooth
_gi = [s.identifier for s in ng_auto_smooth.interface.items_tree if s.item_type == 'SOCKET' and s.in_out == 'INPUT']
_m[_gi[1]] = 0.5236  # Angle
ob_navfreqknobaxis.location = (0.00625, 0.035, -0.0025)
ob_navfreqknobaxis.rotation_euler = (0.0, 0.0, 1.571)
ob_navfreqknobaxis.show_transparent = True
ob_navfreqknobaxis.lineart.crease_threshold = 0.0
_m = ob_navfreqknobaxis.modifiers.new('Auto Smooth', 'NODES')
_m.node_group = ng_auto_smooth
_gi = [s.identifier for s in ng_auto_smooth.interface.items_tree if s.item_type == 'SOCKET' and s.in_out == 'INPUT']
_m[_gi[1]] = 0.6981  # Angle
ob_navvolumeknobaxis.location = (0.00375, 0.01, -0.02)
ob_navvolumeknobaxis.rotation_euler = (0.0, 0.0, 1.571)
ob_navvolumeknobaxis.show_transparent = True
ob_navvolumeknobaxis.lineart.crease_threshold = 0.0
_m = ob_navvolumeknobaxis.modifiers.new('Auto Smooth', 'NODES')
_m.node_group = ng_auto_smooth
_gi = [s.identifier for s in ng_auto_smooth.interface.items_tree if s.item_type == 'SOCKET' and s.in_out == 'INPUT']
_m[_gi[1]] = 0.6981  # Angle
ob_comsquelchknobaxis.location = (0.00375, -0.01, -0.02)
ob_comsquelchknobaxis.rotation_euler = (0.0, 0.0, 1.571)
ob_comsquelchknobaxis.show_transparent = True
ob_comsquelchknobaxis.lineart.crease_threshold = 0.0
_m = ob_comsquelchknobaxis.modifiers.new('Auto Smooth', 'NODES')
_m.node_group = ng_auto_smooth
_gi = [s.identifier for s in ng_auto_smooth.interface.items_tree if s.item_type == 'SOCKET' and s.in_out == 'INPUT']
_m[_gi[1]] = 0.6981  # Angle
ob_comfreqknobaxis.location = (0.00625, -0.035, -0.0025)
ob_comfreqknobaxis.rotation_euler = (0.0, 0.0, 1.571)
ob_comfreqknobaxis.show_transparent = True
ob_comfreqknobaxis.lineart.crease_threshold = 0.0
_m = ob_comfreqknobaxis.modifiers.new('Auto Smooth', 'NODES')
_m.node_group = ng_auto_smooth
_gi = [s.identifier for s in ng_auto_smooth.interface.items_tree if s.item_type == 'SOCKET' and s.in_out == 'INPUT']
_m[_gi[1]] = 0.6981  # Angle
ob_comvolumeknobaxis.location = (0.00375, -0.06, -0.02)
ob_comvolumeknobaxis.rotation_euler = (0.0, 0.0, 1.571)
ob_comvolumeknobaxis.show_transparent = True
ob_comvolumeknobaxis.lineart.crease_threshold = 0.0
_m = ob_comvolumeknobaxis.modifiers.new('Auto Smooth', 'NODES')
_m.node_group = ng_auto_smooth
_gi = [s.identifier for s in ng_auto_smooth.interface.items_tree if s.item_type == 'SOCKET' and s.in_out == 'INPUT']
_m[_gi[1]] = 0.6981  # Angle
ob_comsquelchknob.location = (0.00375, -0.01, -0.02)
ob_comsquelchknob.lineart.crease_threshold = 0.0
_m = ob_comsquelchknob.modifiers.new('Auto Smooth', 'NODES')
_m.node_group = ng_auto_smooth
_gi = [s.identifier for s in ng_auto_smooth.interface.items_tree if s.item_type == 'SOCKET' and s.in_out == 'INPUT']
_m[_gi[1]] = 0.5236  # Angle
ob_comvolumeknob.location = (0.00375, -0.06, -0.02)
ob_comvolumeknob.lineart.crease_threshold = 0.0
_m = ob_comvolumeknob.modifiers.new('Auto Smooth', 'NODES')
_m.node_group = ng_auto_smooth
_gi = [s.identifier for s in ng_auto_smooth.interface.items_tree if s.item_type == 'SOCKET' and s.in_out == 'INPUT']
_m[_gi[1]] = 0.5236  # Angle

# ---- collection membership
scene.collection.objects.link(ob_case)
scene.collection.objects.link(ob_com2freqdisplay)
scene.collection.objects.link(ob_nav2freqdisplay)
scene.collection.objects.link(ob_comfreqknobkhz)
scene.collection.objects.link(ob_comfreqknobmhz)
scene.collection.objects.link(ob_navfreqknobkhz)
scene.collection.objects.link(ob_navfreqknobmhz)
scene.collection.objects.link(ob_glass)
scene.collection.objects.link(ob_cyclebutton)
scene.collection.objects.link(ob_commemory1button)
scene.collection.objects.link(ob_commemory2button)
scene.collection.objects.link(ob_commemory3button)
scene.collection.objects.link(ob_navmemory1button)
scene.collection.objects.link(ob_navmemory2button)
scene.collection.objects.link(ob_navmemory3button)
scene.collection.objects.link(ob_face)
scene.collection.objects.link(ob_navmodeswitch)
scene.collection.objects.link(ob_navmodeswitchaxis)
scene.collection.objects.link(ob_navvolumeknob)
scene.collection.objects.link(ob_navfreqknobaxis)
scene.collection.objects.link(ob_navvolumeknobaxis)
scene.collection.objects.link(ob_comsquelchknobaxis)
scene.collection.objects.link(ob_comfreqknobaxis)
scene.collection.objects.link(ob_comvolumeknobaxis)
scene.collection.objects.link(ob_comsquelchknob)
scene.collection.objects.link(ob_comvolumeknob)

# ---- scene / render settings (as saved in the file)
scene.frame_start = 1; scene.frame_end = 250; scene.frame_set(117)
scene.render.engine = 'BLENDER_EEVEE_NEXT'
scene.cycles.use_denoising = False
scene.cycles.samples = 128
scene.cycles.sampling_pattern = 'TABULATED_SOBOL'
scene.cycles.use_adaptive_sampling = False
scene.cycles.use_light_tree = False
scene.view_settings.view_transform = 'Filmic'
bpy.context.view_layer.update()

# ---- added for rendering (the .blend has no active camera and no usable light): camera, sun
cam_auto = bpy.data.cameras.new('AutoCamera')
cam_auto.lens = 50.0
cam_auto.sensor_width = 36.0
cam_auto.clip_end = 1000.0
ob_auto_camera = bpy.data.objects.new('AutoCamera', cam_auto)
scene.collection.objects.link(ob_auto_camera)
ob_auto_camera.location = (0.190045, -0.219554, 0.148036)
ob_auto_camera.rotation_euler = (1.09748, -7.21219e-08, 0.694738)
scene.camera = ob_auto_camera
light_auto_sun = bpy.data.lights.new('AutoSun', 'SUN')
light_auto_sun.energy = 3.0
light_auto_sun.angle = 0.0523599
ob_auto_sun = bpy.data.objects.new('AutoSun', light_auto_sun)
scene.collection.objects.link(ob_auto_sun)
ob_auto_sun.rotation_euler = (0.872665, 0.174533, 0.523599)
bpy.context.view_layer.update()

